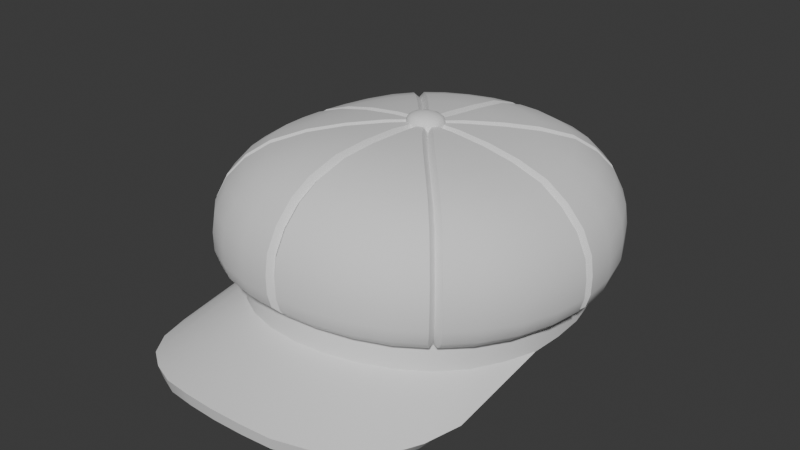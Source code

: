 # Source: NewspaperBoyCap.blend  (saved by Blender 4.3.34; exported with 4.5.12 LTS)
import bpy
from mathutils import Matrix  # noqa: F401  (used for matrix-valued properties, if any)

bpy.ops.wm.read_factory_settings(use_empty=True)
scene = bpy.context.scene
scene.name = 'Scene'

# ---- world
world_world = bpy.data.worlds.new('World'); scene.world = world_world
world_world.use_nodes = True; world_world.node_tree.nodes.clear()
_N = world_world.node_tree.nodes; _L = world_world.node_tree.links
n0 = _N.new('ShaderNodeOutputWorld'); n0.name = 'World Output'; n0.location = (300, 300)
n1 = _N.new('ShaderNodeBackground'); n1.name = 'Background'; n1.location = (10, 300)
n1.inputs[0].default_value = (0.05088, 0.05088, 0.05088, 1.0)
_L.new(n1.outputs[0], n0.inputs[0])
n0.is_active_output = True
world_world.color = (0.05088, 0.05088, 0.05088)
world_world.use_sun_shadow = False
world_world.sun_shadow_jitter_overblur = 0.0

# ---- meshes
me_newspaperboycap = bpy.data.meshes.new('NewspaperBoyCap')
me_newspaperboycap.from_pydata([(0.0784, 0.0, 0.01418), (0.05692, 0.06692, 0.013), (0.07705, 0.01868, 0.01334), (0.07301, 0.03657, 0.01303), (0.0663, 0.05291, 0.013), (0.04501, 0.07794, 0.013), (0.03111, 0.08583, 0.013), (0.01589, 0.09058, 0.013), (-4.768e-07, 0.09216, 0.013), (0.08558, -0.01975, 0.01529), (0.08595, 2.348e-05, 0.01418), (0.07299, -0.05641, 0.01873), (0.06271, -0.07176, 0.02094), (0.04952, -0.08399, 0.02309), (0.08451, 0.01979, 0.01334), (0.08021, 0.03885, 0.01303), (0.07296, 0.05646, 0.013), (0.06266, 0.07182, 0.013), (0.04946, 0.08403, 0.013), (0.03411, 0.09275, 0.013), (0.01739, 0.09797, 0.013), (-4.768e-07, 0.09971, 0.013), (0.08557, -0.01981, 0.03029), (0.0802, -0.03889, 0.0319), (0.07293, -0.05651, 0.03373), (0.03408, -0.09277, 0.03968), (0.04941, -0.08407, 0.03809), (0.01737, -0.09798, 0.04051), (0.08452, 0.01977, 0.02834), (0.08021, 0.03884, 0.02803), (0.07296, 0.05646, 0.028), (0.04946, 0.08403, 0.028), (0.03411, 0.09275, 0.028), (0.01739, 0.09797, 0.028), (0.003096, 0.02208, 0.1057), (0.00745, 0.04332, 0.103), (0.01106, 0.06299, 0.0998), (0.01491, 0.08097, 0.09336), (0.01736, 0.09295, 0.08607), (0.01901, 0.1027, 0.07557), (0.02002, 0.1091, 0.06331), (0.02028, 0.1108, 0.05234), (0.00745, 0.0208, 0.1058), (0.01462, 0.0408, 0.1031), (0.0217, 0.05945, 0.0998), (0.02896, 0.07674, 0.09336), (0.03368, 0.08819, 0.08607), (0.03715, 0.09758, 0.07557), (0.03933, 0.1037, 0.06331), (0.03989, 0.1054, 0.05234), (0.009676, 0.0195, 0.1059), (0.02122, 0.03672, 0.1031), (0.03135, 0.05356, 0.0998), (0.04144, 0.06957, 0.09374), (0.04822, 0.08032, 0.08606), (0.0533, 0.089, 0.07556), (0.05648, 0.09466, 0.0633), (0.0573, 0.09615, 0.05234), (0.01674, 0.01152, 0.1064), (0.03176, 0.02454, 0.1036), (0.0465, 0.0358, 0.09988), (0.06118, 0.04672, 0.09445), (0.07128, 0.05427, 0.08602), (0.07867, 0.0601, 0.07551), (0.08323, 0.0637, 0.06326), (0.08441, 0.06465, 0.05233), (0.01799, 0.008616, 0.1067), (0.03528, 0.0169, 0.104), (0.05134, 0.02459, 0.1002), (0.06745, 0.03219, 0.09448), (0.07883, 0.03748, 0.086), (0.08715, 0.04149, 0.0755), (0.0922, 0.04398, 0.06325), (0.09351, 0.04464, 0.05233), (0.0188, 0.00577, 0.1069), (0.03746, 0.008616, 0.1046), (0.05443, 0.01251, 0.1007), (0.07096, 0.01632, 0.09483), (0.08297, 0.01906, 0.08611), (0.09211, 0.02115, 0.0755), (0.09751, 0.0224, 0.06324), (0.09891, 0.02273, 0.05232), (0.002905, -0.02208, 0.11), (0.00745, -0.04332, 0.1107), (0.01106, -0.06299, 0.1097), (0.01493, -0.08092, 0.1049), (0.01741, -0.09288, 0.09821), (0.01904, -0.1027, 0.08837), (0.02004, -0.1091, 0.07664), (0.02028, -0.1108, 0.06592), (0.00745, -0.0208, 0.1099), (0.01462, -0.0408, 0.1103), (0.0217, -0.05945, 0.109), (0.029, -0.07668, 0.104), (0.03374, -0.0881, 0.09736), (0.03719, -0.09753, 0.08761), (0.03935, -0.1037, 0.0759), (0.0399, -0.1054, 0.06519), (0.00979, -0.01953, 0.1097), (0.02122, -0.03672, 0.1097), (0.03135, -0.05356, 0.108), (0.04148, -0.0695, 0.1029), (0.04828, -0.08019, 0.09618), (0.05336, -0.08892, 0.0865), (0.05652, -0.09463, 0.07481), (0.05731, -0.09614, 0.06395), (0.01681, -0.01136, 0.1087), (0.03176, -0.02454, 0.108), (0.0465, -0.0358, 0.1053), (0.06121, -0.04664, 0.1005), (0.07132, -0.05411, 0.09272), (0.07872, -0.05999, 0.08271), (0.08326, -0.06365, 0.0704), (0.08441, -0.06464, 0.05964), (0.01799, -0.008616, 0.1083), (0.03528, -0.0169, 0.107), (0.05134, -0.02459, 0.1039), (0.06747, -0.03211, 0.09863), (0.07886, -0.03732, 0.09056), (0.08719, -0.04137, 0.08052), (0.09222, -0.04393, 0.06839), (0.09351, -0.04463, 0.05734), (0.01878, -0.0056, 0.108), (0.03746, -0.008616, 0.1061), (0.05443, -0.01251, 0.1026), (0.07097, -0.01623, 0.09693), (0.08298, -0.01889, 0.08844), (0.09212, -0.02102, 0.07807), (0.09752, -0.02234, 0.06589), (0.09891, -0.02272, 0.05488), (0.02024, 0.1107, 0.04185), (0.01973, 0.1083, 0.03421), (0.0185, 0.1028, 0.02908), (0.03983, 0.1052, 0.04185), (0.03885, 0.1031, 0.03421), (0.03648, 0.09788, 0.02908), (0.05719, 0.09605, 0.04185), (0.05588, 0.09404, 0.03421), (0.05278, 0.08922, 0.02908), (0.08423, 0.0646, 0.04186), (0.08233, 0.06327, 0.03422), (0.07782, 0.06002, 0.02908), (0.09332, 0.04461, 0.04187), (0.09121, 0.04371, 0.03422), (0.0862, 0.04151, 0.0291), (0.09872, 0.02271, 0.04188), (0.09649, 0.02226, 0.03427), (0.09118, 0.02117, 0.02926), (0.02024, -0.1107, 0.05589), (0.0185, -0.1029, 0.04222), (0.01973, -0.1084, 0.04801), (0.03982, -0.1052, 0.05502), (0.03647, -0.09792, 0.0414), (0.03884, -0.1031, 0.04715), (0.05718, -0.09606, 0.05368), (0.05278, -0.08928, 0.03996), (0.05587, -0.09408, 0.04578), (0.08423, -0.06461, 0.04867), (0.07782, -0.06007, 0.0353), (0.08232, -0.0633, 0.04086), (0.09332, -0.04463, 0.04637), (0.0862, -0.04154, 0.03327), (0.09121, -0.04374, 0.03864), (0.09872, -0.02273, 0.04427), (0.09119, -0.02119, 0.03142), (0.09649, -0.02229, 0.0366), (0.0858, 0.0001294, 0.02919), (0.06252, -0.07153, 0.03587), (-4.768e-07, -0.09975, 0.04076), (0.06254, 0.07169, 0.02802), (-4.768e-07, 0.09974, 0.02798), (0.002903, 0.06383, 0.0998), (-4.768e-07, 0.06323, 0.097), (0.002902, 0.09423, 0.08607), (-4.768e-07, 0.09253, 0.08381), (0.002899, 0.1108, 0.06331), (-4.768e-07, 0.1081, 0.0624), (0.002898, 0.1125, 0.05234), (-4.768e-07, 0.1097, 0.05214), (0.01198, 0.01758, 0.106), (0.01548, 0.01353, 0.1063), (0.01366, 0.01533, 0.1033), (0.02872, 0.02881, 0.1034), (0.0249, 0.03323, 0.1033), (0.0266, 0.03075, 0.1005), (0.04147, 0.04314, 0.09982), (0.03767, 0.04759, 0.0998), (0.03917, 0.04499, 0.09699), (0.054, 0.05693, 0.0943), (0.05018, 0.06135, 0.09416), (0.05127, 0.0584, 0.09162), (0.0625, 0.06651, 0.08603), (0.05863, 0.07086, 0.08604), (0.05926, 0.06753, 0.08383), (0.06885, 0.07398, 0.07553), (0.065, 0.07834, 0.07554), (0.06523, 0.07468, 0.0739), (0.0728, 0.07863, 0.06328), (0.06899, 0.08303, 0.06328), (0.0689, 0.0791, 0.06243), (0.07382, 0.07985, 0.05233), (0.07001, 0.08425, 0.05233), (0.06982, 0.08024, 0.05215), (0.01922, 0.002796, 0.1072), (0.01922, -0.002701, 0.1077), (0.0191, -0.0002756, 0.1046), (0.03795, -0.002898, 0.1055), (0.03795, 0.002892, 0.105), (0.03758, -0.0002508, 0.1024), (0.05527, -0.002901, 0.1018), (0.05527, 0.002895, 0.1014), (0.05458, -0.0002132, 0.0988), (0.07204, -0.002856, 0.09585), (0.07203, 0.002945, 0.09547), (0.07079, -0.0001259, 0.09309), (0.08418, -0.002812, 0.08711), (0.08417, 0.002989, 0.08676), (0.08233, -4.527e-05, 0.08476), (0.09368, -0.002834, 0.07651), (0.09368, 0.002965, 0.07615), (0.09136, -2.959e-05, 0.07473), (0.09927, -0.002866, 0.0642), (0.09927, 0.002931, 0.06386), (0.09659, -1.404e-05, 0.0632), (0.1007, -0.00289, 0.05322), (0.1007, 0.002906, 0.05289), (0.09792, -1.758e-06, 0.05286), (-4.768e-07, 0.02199, 0.1028), (0.002904, 0.04383, 0.103), (-4.768e-07, 0.04356, 0.1001), (0.002903, 0.08203, 0.09336), (-4.768e-07, 0.0809, 0.09074), (0.0029, 0.1043, 0.07557), (-4.768e-07, 0.102, 0.07388), (0.002902, -0.06383, 0.1099), (-4.768e-07, -0.06351, 0.107), (0.0029, -0.09417, 0.09856), (-4.768e-07, -0.09256, 0.09627), (0.002898, -0.1108, 0.07698), (-4.768e-07, -0.1081, 0.07606), (0.002898, -0.1125, 0.06623), (-4.768e-07, -0.1097, 0.06604), (0.0156, -0.01337, 0.1089), (0.0118, -0.01776, 0.1095), (0.01361, -0.01586, 0.1063), (0.02491, -0.03322, 0.1092), (0.02871, -0.02883, 0.1085), (0.02651, -0.03119, 0.106), (0.03768, -0.04758, 0.107), (0.04145, -0.04317, 0.1064), (0.03903, -0.04531, 0.1039), (0.05021, -0.06127, 0.102), (0.05402, -0.05687, 0.1015), (0.05119, -0.05861, 0.09913), (0.05869, -0.07071, 0.09486), (0.06254, -0.06637, 0.09429), (0.05924, -0.06761, 0.09231), (0.06506, -0.07824, 0.0851), (0.0689, -0.07389, 0.08453), (0.0652, -0.07473, 0.08314), (0.06903, -0.08297, 0.07324), (0.07283, -0.0786, 0.07262), (0.06888, -0.07913, 0.07208), (0.07003, -0.08423, 0.06224), (0.07382, -0.07984, 0.06164), (0.06982, -0.08025, 0.06176), (-4.768e-07, -0.0225, 0.1072), (0.002903, -0.04383, 0.1108), (-4.768e-07, -0.04395, 0.108), (0.002901, -0.08199, 0.1052), (-4.768e-07, -0.08103, 0.1025), (0.002899, -0.1042, 0.08871), (-4.768e-07, -0.102, 0.08699), (0.002898, 0.1123, 0.04185), (-4.768e-07, 0.1096, 0.0423), (0.001933, 0.1044, 0.02908), (-4.768e-07, 0.1031, 0.03164), (0.002899, 0.11, 0.03421), (-4.768e-07, 0.1076, 0.03575), (0.06986, 0.08417, 0.04186), (0.07367, 0.07977, 0.04186), (0.0697, 0.08019, 0.04231), (0.06825, 0.08244, 0.03421), (0.07205, 0.07803, 0.03421), (0.06839, 0.07872, 0.03575), (0.06762, 0.07456, 0.02908), (0.06509, 0.0775, 0.02908), (0.06546, 0.07527, 0.03166), (0.1005, 0.002892, 0.0427), (0.1005, -0.002904, 0.043), (0.09777, 1.699e-05, 0.04328), (0.09824, 0.002886, 0.03508), (0.09824, -0.002911, 0.03538), (0.09589, 6.458e-05, 0.03673), (0.09284, -0.001937, 0.03027), (0.09284, 0.001928, 0.03007), (0.09169, 0.0001261, 0.03276), (0.002898, -0.1123, 0.0562), (-4.768e-07, -0.1096, 0.05666), (0.002899, -0.11, 0.04831), (-4.768e-07, -0.1076, 0.04978), (0.001933, -0.1044, 0.04249), (-4.768e-07, -0.1029, 0.04493), (0.07365, -0.07979, 0.05104), (0.06986, -0.08418, 0.05174), (0.06972, -0.08016, 0.05183), (0.06509, -0.07756, 0.03797), (0.06762, -0.07462, 0.0375), (0.06551, -0.07499, 0.0402), (0.06824, -0.08247, 0.04386), (0.07204, -0.07808, 0.04315), (0.06846, -0.0786, 0.04497), (0.00535, 0.02162, 0.1057), (0.005047, -0.02162, 0.11), (0.08022, -0.03881, 0.0169), (0.03415, -0.09274, 0.02468), (0.01741, -0.09797, 0.02551), (-4.768e-07, -0.09971, 0.02581), (0.08111, -0.1008, 0.005973), (0.07442, -0.1193, 0.00765), (0.06324, -0.1337, 0.01001), (0.03415, -0.1497, 0.01464), (0.04952, -0.1431, 0.01268), (0.01741, -0.1522, 0.01596), (-4.768e-07, -0.1531, 0.01639), (0.085, -0.07878, 0.00488), (0.0748, -0.03723, 0.01228), (0.0693, -0.0528, 0.01286), (0.06007, -0.06748, 0.01455), (0.03302, -0.08779, 0.01787), (0.04765, -0.07996, 0.01645), (0.0169, -0.09169, 0.01864), (-4.768e-07, -0.0931, 0.01891), (0.07141, -0.1182, 0.001416), (0.07706, -0.09984, 0.0003352), (0.06095, -0.1326, 0.003496), (0.03316, -0.1485, 0.007817), (0.04789, -0.1419, 0.00597), (0.01694, -0.151, 0.009078), (-4.768e-07, -0.1519, 0.009497), (0.07959, -0.07804, 0.0004932), (0.07869, -0.0191, 0.01083), (-4.768e-07, -0.0871, 0.05875), (0.0776, -0.01915, 0.01323), (0.002164, -0.009677, 0.1087), (0.008214, -0.005671, 0.1084), (0.009881, 0.002439, 0.1076), (-4.768e-07, 0.00959, 0.1042), (0.006924, -0.007248, 0.1058), (0.009878, -0.0002132, 0.1049), (0.007078, 0.007012, 0.1043), (-4.768e-07, -0.01002, 0.1059), (0.03088, -0.08214, 0.05875), (0.05618, -0.06314, 0.05875), (0.06996, -0.03484, 0.05875), (-4.768e-07, 0.08616, 0.05875), (0.0291, 0.08024, 0.05875), (0.06828, 0.03418, 0.05875), (0.05324, 0.06256, 0.05875), (0.07332, -2.888e-05, 0.05875), (-4.768e-07, -0.06588, 0.08458), (0.02332, -0.06213, 0.08458), (0.04242, -0.04778, 0.08458), (0.05283, -0.02642, 0.08458), (-4.768e-07, 0.06496, 0.08458), (0.02197, 0.06048, 0.08458), (0.05156, 0.0257, 0.08458), (0.0402, 0.04713, 0.08458), (0.05536, -0.0001311, 0.08458), (-4.768e-07, -0.0004461, 0.09696), (-0.0784, 0.0, 0.01418), (-0.05692, 0.06692, 0.013), (-0.07705, 0.01868, 0.01334), (-0.07301, 0.03657, 0.01303), (-0.0663, 0.05291, 0.013), (-0.04501, 0.07794, 0.013), (-0.03111, 0.08583, 0.013), (-0.01589, 0.09058, 0.013), (-0.08558, -0.01975, 0.01529), (-0.08595, 2.348e-05, 0.01418), (-0.07299, -0.05641, 0.01873), (-0.06271, -0.07176, 0.02094), (-0.04952, -0.08399, 0.02309), (-0.08451, 0.01979, 0.01334), (-0.08021, 0.03885, 0.01303), (-0.07296, 0.05646, 0.013), (-0.06266, 0.07182, 0.013), (-0.04947, 0.08403, 0.013), (-0.03411, 0.09275, 0.013), (-0.01739, 0.09797, 0.013), (-0.08557, -0.01981, 0.03029), (-0.0802, -0.03889, 0.0319), (-0.07293, -0.05651, 0.03373), (-0.03408, -0.09277, 0.03968), (-0.04941, -0.08407, 0.03809), (-0.01737, -0.09798, 0.04051), (-0.08452, 0.01977, 0.02834), (-0.08021, 0.03884, 0.02803), (-0.07296, 0.05646, 0.028), (-0.04947, 0.08403, 0.028), (-0.03411, 0.09275, 0.028), (-0.01739, 0.09797, 0.028), (-0.003097, 0.02208, 0.1057), (-0.007451, 0.04332, 0.103), (-0.01106, 0.06299, 0.0998), (-0.01491, 0.08097, 0.09336), (-0.01736, 0.09295, 0.08607), (-0.01901, 0.1027, 0.07557), (-0.02002, 0.1091, 0.06331), (-0.02028, 0.1108, 0.05234), (-0.007451, 0.0208, 0.1058), (-0.01462, 0.0408, 0.1031), (-0.0217, 0.05945, 0.0998), (-0.02896, 0.07674, 0.09336), (-0.03368, 0.08819, 0.08607), (-0.03715, 0.09758, 0.07557), (-0.03933, 0.1037, 0.06331), (-0.03989, 0.1054, 0.05234), (-0.009677, 0.0195, 0.1059), (-0.02122, 0.03672, 0.1031), (-0.03135, 0.05356, 0.0998), (-0.04145, 0.06957, 0.09374), (-0.04822, 0.08032, 0.08606), (-0.05331, 0.089, 0.07556), (-0.05649, 0.09466, 0.0633), (-0.0573, 0.09615, 0.05234), (-0.01674, 0.01152, 0.1064), (-0.03176, 0.02454, 0.1036), (-0.0465, 0.0358, 0.09988), (-0.06118, 0.04672, 0.09445), (-0.07128, 0.05427, 0.08602), (-0.07867, 0.0601, 0.07551), (-0.08323, 0.0637, 0.06326), (-0.08441, 0.06465, 0.05233), (-0.01799, 0.008616, 0.1067), (-0.03529, 0.0169, 0.104), (-0.05134, 0.02459, 0.1002), (-0.06745, 0.03219, 0.09448), (-0.07883, 0.03748, 0.086), (-0.08716, 0.04149, 0.0755), (-0.0922, 0.04398, 0.06325), (-0.09351, 0.04464, 0.05233), (-0.0188, 0.00577, 0.1069), (-0.03746, 0.008616, 0.1046), (-0.05443, 0.01251, 0.1007), (-0.07096, 0.01632, 0.09483), (-0.08297, 0.01906, 0.08611), (-0.09211, 0.02115, 0.0755), (-0.09751, 0.0224, 0.06324), (-0.09891, 0.02273, 0.05232), (-0.002906, -0.02208, 0.11), (-0.007451, -0.04332, 0.1107), (-0.01106, -0.06299, 0.1097), (-0.01493, -0.08092, 0.1049), (-0.01741, -0.09288, 0.09821), (-0.01904, -0.1027, 0.08837), (-0.02004, -0.1091, 0.07664), (-0.02028, -0.1108, 0.06592), (-0.007451, -0.0208, 0.1099), (-0.01462, -0.0408, 0.1103), (-0.0217, -0.05945, 0.109), (-0.029, -0.07668, 0.104), (-0.03374, -0.0881, 0.09736), (-0.03719, -0.09753, 0.08761), (-0.03935, -0.1037, 0.0759), (-0.0399, -0.1054, 0.06519), (-0.009791, -0.01953, 0.1097), (-0.02122, -0.03672, 0.1097), (-0.03135, -0.05356, 0.108), (-0.04148, -0.0695, 0.1029), (-0.04828, -0.08019, 0.09618), (-0.05336, -0.08892, 0.0865), (-0.05652, -0.09463, 0.07481), (-0.05731, -0.09614, 0.06395), (-0.01681, -0.01136, 0.1087), (-0.03176, -0.02454, 0.108), (-0.0465, -0.0358, 0.1053), (-0.06121, -0.04664, 0.1005), (-0.07133, -0.05411, 0.09272), (-0.07872, -0.05999, 0.08271), (-0.08326, -0.06365, 0.0704), (-0.08441, -0.06464, 0.05964), (-0.01799, -0.008616, 0.1083), (-0.03529, -0.0169, 0.107), (-0.05134, -0.02459, 0.1039), (-0.06747, -0.03211, 0.09863), (-0.07886, -0.03732, 0.09056), (-0.08719, -0.04137, 0.08052), (-0.09222, -0.04393, 0.06839), (-0.09351, -0.04463, 0.05734), (-0.01878, -0.0056, 0.108), (-0.03746, -0.008616, 0.1061), (-0.05443, -0.01251, 0.1026), (-0.07097, -0.01623, 0.09693), (-0.08298, -0.01889, 0.08844), (-0.09212, -0.02102, 0.07807), (-0.09752, -0.02234, 0.06589), (-0.09891, -0.02272, 0.05488), (-0.02024, 0.1107, 0.04185), (-0.01974, 0.1083, 0.03421), (-0.0185, 0.1028, 0.02908), (-0.03983, 0.1052, 0.04185), (-0.03885, 0.1031, 0.03421), (-0.03648, 0.09788, 0.02908), (-0.05719, 0.09605, 0.04185), (-0.05588, 0.09404, 0.03421), (-0.05278, 0.08922, 0.02908), (-0.08423, 0.0646, 0.04186), (-0.08233, 0.06327, 0.03422), (-0.07782, 0.06002, 0.02908), (-0.09332, 0.04461, 0.04187), (-0.09121, 0.04371, 0.03422), (-0.0862, 0.04151, 0.0291), (-0.09872, 0.02271, 0.04188), (-0.09649, 0.02226, 0.03427), (-0.09119, 0.02117, 0.02926), (-0.02024, -0.1107, 0.05589), (-0.0185, -0.1029, 0.04222), (-0.01973, -0.1084, 0.04801), (-0.03982, -0.1052, 0.05502), (-0.03647, -0.09792, 0.0414), (-0.03884, -0.1031, 0.04715), (-0.05718, -0.09606, 0.05368), (-0.05278, -0.08928, 0.03996), (-0.05587, -0.09408, 0.04578), (-0.08423, -0.06461, 0.04867), (-0.07782, -0.06007, 0.0353), (-0.08232, -0.0633, 0.04086), (-0.09332, -0.04463, 0.04637), (-0.0862, -0.04154, 0.03327), (-0.09121, -0.04374, 0.03864), (-0.09872, -0.02273, 0.04427), (-0.09119, -0.02119, 0.03142), (-0.09649, -0.02229, 0.0366), (-0.0858, 0.0001294, 0.02919), (-0.06252, -0.07153, 0.03587), (-0.06255, 0.07169, 0.02802), (-0.002904, 0.06383, 0.0998), (-0.002903, 0.09423, 0.08607), (-0.0029, 0.1108, 0.06331), (-0.002899, 0.1125, 0.05234), (-0.01198, 0.01758, 0.106), (-0.01548, 0.01353, 0.1063), (-0.01366, 0.01533, 0.1033), (-0.02873, 0.02881, 0.1034), (-0.0249, 0.03323, 0.1033), (-0.0266, 0.03075, 0.1005), (-0.04147, 0.04314, 0.09982), (-0.03767, 0.04759, 0.0998), (-0.03917, 0.04499, 0.09699), (-0.054, 0.05693, 0.0943), (-0.05018, 0.06135, 0.09416), (-0.05128, 0.0584, 0.09162), (-0.0625, 0.06651, 0.08603), (-0.05863, 0.07086, 0.08604), (-0.05926, 0.06753, 0.08383), (-0.06885, 0.07398, 0.07553), (-0.065, 0.07834, 0.07554), (-0.06523, 0.07468, 0.0739), (-0.0728, 0.07863, 0.06328), (-0.06899, 0.08303, 0.06328), (-0.0689, 0.0791, 0.06243), (-0.07382, 0.07985, 0.05233), (-0.07001, 0.08425, 0.05233), (-0.06983, 0.08024, 0.05215), (-0.01922, 0.002796, 0.1072), (-0.01922, -0.002701, 0.1077), (-0.01911, -0.0002756, 0.1046), (-0.03795, -0.002898, 0.1055), (-0.03795, 0.002892, 0.105), (-0.03758, -0.0002508, 0.1024), (-0.05527, -0.002901, 0.1018), (-0.05527, 0.002895, 0.1014), (-0.05459, -0.0002132, 0.0988), (-0.07204, -0.002856, 0.09585), (-0.07203, 0.002945, 0.09547), (-0.07079, -0.0001259, 0.09309), (-0.08418, -0.002812, 0.08711), (-0.08418, 0.002989, 0.08676), (-0.08233, -4.527e-05, 0.08476), (-0.09368, -0.002834, 0.07651), (-0.09368, 0.002965, 0.07615), (-0.09136, -2.959e-05, 0.07473), (-0.09927, -0.002866, 0.0642), (-0.09927, 0.002931, 0.06386), (-0.0966, -1.404e-05, 0.0632), (-0.1007, -0.00289, 0.05322), (-0.1007, 0.002906, 0.05289), (-0.09793, -1.758e-06, 0.05286), (-0.002905, 0.04383, 0.103), (-0.002904, 0.08203, 0.09336), (-0.002901, 0.1043, 0.07557), (-0.002903, -0.06383, 0.1099), (-0.002901, -0.09417, 0.09856), (-0.002899, -0.1108, 0.07698), (-0.002899, -0.1125, 0.06623), (-0.0156, -0.01337, 0.1089), (-0.0118, -0.01776, 0.1095), (-0.01361, -0.01586, 0.1063), (-0.02491, -0.03322, 0.1092), (-0.02871, -0.02883, 0.1085), (-0.02652, -0.03119, 0.106), (-0.03768, -0.04758, 0.107), (-0.04145, -0.04317, 0.1064), (-0.03903, -0.04531, 0.1039), (-0.05021, -0.06127, 0.102), (-0.05402, -0.05687, 0.1015), (-0.05119, -0.05861, 0.09913), (-0.05869, -0.07071, 0.09486), (-0.06254, -0.06637, 0.09429), (-0.05924, -0.06761, 0.09231), (-0.06507, -0.07824, 0.0851), (-0.0689, -0.07389, 0.08453), (-0.0652, -0.07473, 0.08314), (-0.06903, -0.08297, 0.07324), (-0.07283, -0.0786, 0.07262), (-0.06888, -0.07913, 0.07208), (-0.07003, -0.08423, 0.06224), (-0.07382, -0.07984, 0.06164), (-0.06982, -0.08025, 0.06176), (-0.002904, -0.04383, 0.1108), (-0.002902, -0.08199, 0.1052), (-0.0029, -0.1042, 0.08871), (-0.002899, 0.1123, 0.04185), (-0.001934, 0.1044, 0.02908), (-0.0029, 0.11, 0.03421), (-0.06986, 0.08417, 0.04186), (-0.07367, 0.07977, 0.04186), (-0.0697, 0.08019, 0.04231), (-0.06825, 0.08244, 0.03421), (-0.07205, 0.07803, 0.03421), (-0.06839, 0.07872, 0.03575), (-0.06762, 0.07456, 0.02908), (-0.06509, 0.0775, 0.02908), (-0.06546, 0.07527, 0.03166), (-0.1005, 0.002892, 0.0427), (-0.1005, -0.002904, 0.043), (-0.09777, 1.699e-05, 0.04328), (-0.09825, 0.002886, 0.03508), (-0.09825, -0.002911, 0.03538), (-0.09589, 6.458e-05, 0.03673), (-0.09284, -0.001937, 0.03027), (-0.09284, 0.001928, 0.03007), (-0.09169, 0.0001261, 0.03276), (-0.002899, -0.1123, 0.0562), (-0.0029, -0.11, 0.04831), (-0.001934, -0.1044, 0.04249), (-0.07365, -0.07979, 0.05104), (-0.06986, -0.08418, 0.05174), (-0.06972, -0.08016, 0.05183), (-0.0651, -0.07756, 0.03797), (-0.06762, -0.07462, 0.0375), (-0.06551, -0.07499, 0.0402), (-0.06824, -0.08247, 0.04386), (-0.07204, -0.07808, 0.04315), (-0.06846, -0.0786, 0.04497), (-0.005351, 0.02162, 0.1057), (-0.005048, -0.02162, 0.11), (-0.08022, -0.03881, 0.0169), (-0.03415, -0.09274, 0.02468), (-0.01741, -0.09797, 0.02551), (-0.08111, -0.1008, 0.005973), (-0.07442, -0.1193, 0.00765), (-0.06324, -0.1337, 0.01001), (-0.03415, -0.1497, 0.01464), (-0.04952, -0.1431, 0.01268), (-0.01741, -0.1522, 0.01596), (-0.085, -0.07878, 0.00488), (-0.0748, -0.03723, 0.01228), (-0.06931, -0.0528, 0.01286), (-0.06007, -0.06748, 0.01455), (-0.03302, -0.08779, 0.01787), (-0.04765, -0.07996, 0.01645), (-0.0169, -0.09169, 0.01864), (-0.07141, -0.1182, 0.001416), (-0.07706, -0.09984, 0.0003352), (-0.06095, -0.1326, 0.003496), (-0.03316, -0.1485, 0.007817), (-0.04789, -0.1419, 0.00597), (-0.01694, -0.151, 0.009078), (-0.07959, -0.07804, 0.0004932), (-0.07869, -0.0191, 0.01083), (-0.0776, -0.01915, 0.01323), (-0.008215, -0.005671, 0.1084), (-0.009868, -0.00233, 0.1081), (-0.005758, 0.008757, 0.107), (-0.006925, -0.007248, 0.1058), (-0.009879, -0.0002132, 0.1049), (-0.007079, 0.007012, 0.1043), (-0.03089, -0.08214, 0.05875), (-0.05618, -0.06314, 0.05875), (-0.06996, -0.03484, 0.05875), (-0.0291, 0.08024, 0.05875), (-0.06828, 0.03418, 0.05875), (-0.05324, 0.06256, 0.05875), (-0.07332, -2.888e-05, 0.05875), (-0.02332, -0.06213, 0.08458), (-0.04242, -0.04778, 0.08458), (-0.05283, -0.02642, 0.08458), (-0.02197, 0.06048, 0.08458), (-0.05156, 0.0257, 0.08458), (-0.0402, 0.04713, 0.08458), (-0.05537, -0.0001311, 0.08458), (0.00239, 0.009784, 0.107), (0.005543, -0.008468, 0.1087), (0.009867, -0.00233, 0.1081), (0.008431, 0.005621, 0.1073), (0.005757, 0.008757, 0.107), (-0.00239, 0.009784, 0.107), (-0.002165, -0.009677, 0.1087), (-0.005544, -0.008468, 0.1087), (-0.009881, 0.002439, 0.1076), (-0.008432, 0.005621, 0.1073), (-0.006999, -0.004297, 0.1114), (-0.004676, 0.007332, 0.1104), (0.004676, -0.00661, 0.1116), (0.006998, 0.005019, 0.1106), (-0.008049, -0.005108, 0.1102), (-0.007405, -0.00173, 0.1117), (-0.007149, 0.001839, 0.1116), (-0.006022, 0.005195, 0.1111), (-0.005378, 0.008267, 0.109), (-0.002141, 0.007778, 0.1108), (0.001422, 0.007544, 0.1111), (0.004811, 0.006401, 0.1109), (0.008048, 0.005607, 0.1093), (0.007404, 0.002535, 0.1113), (0.007149, -0.0009938, 0.1118), (0.006021, -0.00439, 0.1119), (0.005377, -0.007768, 0.1104), (0.00214, -0.006974, 0.1121), (-0.001422, -0.006699, 0.1123), (-0.004812, -0.005596, 0.112), (-0.009362, -0.001754, 0.1101), (-0.009301, 0.002115, 0.1098), (-0.007875, 0.005693, 0.1094), (-0.002024, 0.009587, 0.1091), (0.00185, 0.009538, 0.1092), (0.005451, 0.008106, 0.1092), (0.009361, 0.002277, 0.1097), (0.0093, -0.001571, 0.1102), (0.007874, -0.005169, 0.1104), (0.002023, -0.009064, 0.1107), (-0.00185, -0.008993, 0.1108), (-0.005452, -0.007583, 0.1106), (0.004481, 0.003475, 0.1122), (0.0007879, 0.004472, 0.1125), (-0.002995, 0.004956, 0.1121), (0.003963, -0.0002609, 0.1129), (-4.768e-07, 0.0005625, 0.1133), (-0.003964, 0.00131, 0.1128), (0.002994, -0.003972, 0.1129), (-0.0007888, -0.003424, 0.1132), (-0.004482, -0.002491, 0.1128)], [], [(3, 15, 14, 2), (4, 16, 15, 3), (1, 17, 16, 4), (6, 19, 18, 5), (7, 20, 19, 6), (8, 21, 20, 7), (5, 18, 17, 1), (2, 14, 10, 0), (175, 232, 39, 40), (171, 228, 35, 36), (38, 37, 45, 46), (39, 38, 46, 47), (40, 39, 47, 48), (41, 40, 48, 49), (35, 312, 42, 43), (36, 35, 43, 44), (37, 36, 44, 45), (123, 206, 204, 122), (43, 42, 50, 51), (44, 43, 51, 52), (45, 44, 52, 53), (46, 45, 53, 54), (47, 46, 54, 55), (48, 47, 55, 56), (49, 48, 56, 57), (194, 191, 62, 63), (197, 194, 63, 64), (200, 197, 64, 65), (57, 201, 279, 136), (185, 182, 59, 60), (188, 185, 60, 61), (191, 188, 61, 62), (52, 51, 183, 186), (53, 52, 186, 189), (54, 53, 189, 192), (55, 54, 192, 195), (56, 55, 195, 198), (57, 56, 198, 201), (51, 50, 179, 183), (63, 62, 70, 71), (64, 63, 71, 72), (65, 64, 72, 73), (59, 58, 66, 67), (60, 59, 67, 68), (61, 60, 68, 69), (62, 61, 69, 70), (67, 66, 74, 75), (68, 67, 75, 76), (69, 68, 76, 77), (70, 69, 77, 78), (71, 70, 78, 79), (72, 71, 79, 80), (73, 72, 80, 81), (128, 221, 218, 127), (129, 224, 221, 128), (81, 225, 288, 145), (124, 209, 206, 123), (125, 212, 209, 124), (126, 215, 212, 125), (127, 218, 215, 126), (167, 24, 158, 307), (28, 29, 144, 147), (182, 180, 58, 59), (29, 30, 141, 144), (169, 31, 138, 286), (33, 170, 275, 132), (32, 135, 138, 31), (177, 41, 130, 273), (177, 175, 40, 41), (173, 230, 37, 38), (232, 173, 38, 39), (269, 85, 84, 234), (32, 33, 132, 135), (230, 171, 36, 37), (238, 88, 87, 271), (86, 94, 93, 85), (87, 95, 94, 86), (88, 96, 95, 87), (89, 97, 96, 88), (99, 98, 90, 91), (83, 91, 90, 313), (84, 92, 91, 83), (85, 93, 92, 84), (313, 82, 267, 83), (92, 100, 99, 91), (93, 101, 100, 92), (94, 102, 101, 93), (95, 103, 102, 94), (96, 104, 103, 95), (97, 105, 104, 96), (258, 111, 110, 255), (261, 112, 111, 258), (264, 113, 112, 261), (105, 154, 304, 263), (249, 108, 107, 246), (252, 109, 108, 249), (255, 110, 109, 252), (99, 245, 243, 98), (100, 248, 245, 99), (101, 251, 248, 100), (102, 254, 251, 101), (103, 257, 254, 102), (104, 260, 257, 103), (105, 263, 260, 104), (111, 119, 118, 110), (112, 120, 119, 111), (113, 121, 120, 112), (107, 115, 114, 106), (108, 116, 115, 107), (109, 117, 116, 108), (110, 118, 117, 109), (115, 123, 122, 114), (116, 124, 123, 115), (117, 125, 124, 116), (118, 126, 125, 117), (119, 127, 126, 118), (120, 128, 127, 119), (121, 129, 128, 120), (79, 78, 216, 219), (80, 79, 219, 222), (81, 80, 222, 225), (75, 74, 203, 207), (76, 75, 207, 210), (77, 76, 210, 213), (78, 77, 213, 216), (246, 107, 106, 242), (240, 297, 148, 89), (240, 89, 88, 238), (236, 86, 85, 269), (234, 84, 83, 267), (271, 87, 86, 236), (169, 285, 141, 30), (25, 152, 149, 27), (25, 26, 155, 152), (89, 148, 151, 97), (97, 151, 154, 105), (264, 303, 157, 113), (113, 157, 160, 121), (121, 160, 163, 129), (27, 149, 301, 168), (129, 163, 289, 224), (73, 81, 145, 142), (65, 73, 142, 139), (200, 65, 139, 280), (49, 57, 136, 133), (41, 49, 133, 130), (167, 306, 155, 26), (23, 161, 158, 24), (22, 164, 161, 23), (132, 275, 277, 131), (135, 132, 131, 134), (134, 131, 130, 133), (133, 136, 137, 134), (134, 137, 138, 135), (289, 163, 165, 292), (283, 140, 141, 285), (282, 137, 136, 279), (286, 138, 137, 282), (144, 141, 140, 143), (143, 140, 139, 142), (147, 144, 143, 146), (146, 143, 142, 145), (292, 165, 164, 294), (131, 277, 273, 130), (280, 139, 140, 283), (148, 297, 299, 150), (151, 148, 150, 153), (153, 150, 149, 152), (152, 155, 156, 153), (153, 156, 154, 151), (307, 158, 159, 310), (309, 156, 155, 306), (304, 154, 156, 309), (160, 157, 159, 162), (162, 159, 158, 161), (163, 160, 162, 165), (165, 162, 161, 164), (291, 146, 145, 288), (295, 147, 146, 291), (310, 159, 157, 303), (150, 299, 301, 149), (166, 28, 147, 295), (175, 177, 178, 176), (180, 182, 184, 181), (181, 184, 183, 179), (182, 185, 187, 184), (184, 187, 186, 183), (185, 188, 190, 187), (187, 190, 189, 186), (188, 191, 193, 190), (190, 193, 192, 189), (191, 194, 196, 193), (193, 196, 195, 192), (194, 197, 199, 196), (196, 199, 198, 195), (197, 200, 202, 199), (199, 202, 201, 198), (204, 206, 208, 205), (205, 208, 207, 203), (206, 209, 211, 208), (208, 211, 210, 207), (209, 212, 214, 211), (211, 214, 213, 210), (212, 215, 217, 214), (214, 217, 216, 213), (215, 218, 220, 217), (217, 220, 219, 216), (218, 221, 223, 220), (220, 223, 222, 219), (221, 224, 226, 223), (223, 226, 225, 222), (34, 228, 229, 227), (228, 171, 172, 229), (171, 230, 231, 172), (230, 173, 174, 231), (173, 232, 233, 174), (232, 175, 176, 233), (347, 703, 34, 227), (181, 179, 707, 350), (239, 241, 240, 238), (243, 245, 247, 244), (244, 247, 246, 242), (245, 248, 250, 247), (247, 250, 249, 246), (248, 251, 253, 250), (250, 253, 252, 249), (251, 254, 256, 253), (253, 256, 255, 252), (254, 257, 259, 256), (256, 259, 258, 255), (257, 260, 262, 259), (259, 262, 261, 258), (260, 263, 265, 262), (262, 265, 264, 261), (266, 268, 267, 82), (181, 350, 706, 180), (268, 235, 234, 267), (235, 270, 269, 234), (270, 237, 236, 269), (237, 272, 271, 236), (272, 239, 238, 271), (205, 203, 346, 349), (205, 349, 705, 204), (276, 278, 277, 275), (278, 274, 273, 277), (283, 285, 287, 284), (284, 287, 286, 282), (280, 283, 284, 281), (281, 284, 282, 279), (292, 294, 296, 293), (293, 296, 295, 291), (289, 292, 293, 290), (290, 293, 291, 288), (298, 300, 299, 297), (300, 302, 301, 299), (310, 303, 305, 311), (311, 305, 304, 309), (307, 310, 311, 308), (308, 311, 309, 306), (274, 178, 177, 273), (169, 286, 287), (169, 287, 285), (200, 280, 281, 202), (202, 281, 279, 201), (170, 276, 275), (224, 289, 290, 226), (226, 290, 288, 225), (241, 298, 297, 240), (168, 301, 302), (303, 264, 265, 305), (305, 265, 263, 304), (167, 307, 308), (167, 308, 306), (166, 295, 296), (166, 296, 294), (166, 294, 164, 22), (21, 170, 33, 20), (20, 33, 32, 19), (19, 32, 31, 18), (18, 31, 169, 17), (17, 169, 30, 16), (16, 30, 29, 15), (15, 29, 28, 14), (14, 28, 166, 10), (10, 166, 22, 9), (9, 22, 23, 314), (314, 23, 24, 11), (11, 24, 167, 12), (12, 167, 26, 13), (13, 26, 25, 315), (315, 25, 27, 316), (316, 27, 168, 317), (312, 35, 228, 34), (244, 242, 345, 348), (244, 348, 704, 243), (266, 82, 344, 351), (12, 13, 322, 320), (315, 316, 323, 321), (11, 12, 320, 319), (316, 317, 324, 323), (13, 315, 321, 322), (314, 11, 319, 318), (314, 318, 325, 9), (328, 335, 337, 330), (329, 336, 338, 331), (327, 333, 335, 328), (331, 338, 339, 332), (330, 337, 336, 329), (326, 334, 333, 327), (343, 0, 341), (319, 333, 334, 318), (318, 334, 340, 325), (320, 335, 333, 319), (321, 336, 337, 322), (323, 338, 336, 321), (324, 339, 338, 323), (322, 337, 335, 320), (9, 341, 10), (325, 340, 341, 9), (341, 0, 10), (326, 343, 341, 340, 334), (348, 345, 704), (705, 349, 346), (350, 707, 706), (90, 344, 82, 313), (90, 98, 243, 704), (312, 34, 703, 42), (42, 707, 179, 50), (66, 58, 180, 706), (66, 346, 203, 74), (114, 122, 204, 705), (114, 345, 242, 106), (705, 345, 114), (704, 344, 90), (706, 346, 66), (707, 42, 703), (355, 356, 365, 364), (358, 367, 365, 356), (358, 357, 366, 367), (359, 354, 363, 368), (357, 359, 368, 366), (353, 352, 361, 362), (352, 342, 360, 361), (354, 353, 362, 363), (367, 366, 369), (368, 363, 369), (366, 368, 369), (362, 361, 369), (361, 360, 369), (363, 362, 369), (365, 367, 369), (364, 365, 369), (329, 331, 352), (331, 332, 342), (342, 352, 331), (330, 329, 352), (352, 353, 330), (330, 353, 328), (327, 328, 353), (353, 354, 327), (327, 354, 326), (343, 326, 354), (354, 359, 343), (343, 359, 0), (2, 0, 359), (359, 357, 2), (2, 357, 3), (4, 3, 357), (357, 358, 4), (4, 358, 1), (5, 1, 358), (358, 356, 5), (5, 356, 6), (7, 6, 356), (356, 355, 7), (7, 355, 8), (373, 372, 383, 384), (374, 373, 384, 385), (371, 374, 385, 386), (376, 375, 387, 388), (377, 376, 388, 389), (8, 377, 389, 21), (375, 371, 386, 387), (372, 370, 379, 383), (539, 408, 407, 591), (537, 404, 403, 589), (406, 414, 413, 405), (407, 415, 414, 406), (408, 416, 415, 407), (409, 417, 416, 408), (403, 411, 410, 656), (404, 412, 411, 403), (405, 413, 412, 404), (491, 490, 566, 568), (411, 419, 418, 410), (412, 420, 419, 411), (413, 421, 420, 412), (414, 422, 421, 413), (415, 423, 422, 414), (416, 424, 423, 415), (417, 425, 424, 416), (556, 431, 430, 553), (559, 432, 431, 556), (562, 433, 432, 559), (425, 504, 626, 563), (547, 428, 427, 544), (550, 429, 428, 547), (553, 430, 429, 550), (420, 548, 545, 419), (421, 551, 548, 420), (422, 554, 551, 421), (423, 557, 554, 422), (424, 560, 557, 423), (425, 563, 560, 424), (419, 545, 541, 418), (431, 439, 438, 430), (432, 440, 439, 431), (433, 441, 440, 432), (427, 435, 434, 426), (428, 436, 435, 427), (429, 437, 436, 428), (430, 438, 437, 429), (435, 443, 442, 434), (436, 444, 443, 435), (437, 445, 444, 436), (438, 446, 445, 437), (439, 447, 446, 438), (440, 448, 447, 439), (441, 449, 448, 440), (496, 495, 580, 583), (497, 496, 583, 586), (449, 513, 635, 587), (492, 491, 568, 571), (493, 492, 571, 574), (494, 493, 574, 577), (495, 494, 577, 580), (535, 651, 526, 392), (396, 515, 512, 397), (544, 427, 426, 542), (397, 512, 509, 398), (536, 633, 506, 399), (401, 500, 624, 170), (400, 399, 506, 503), (540, 623, 498, 409), (540, 409, 408, 539), (538, 406, 405, 590), (591, 407, 406, 538), (621, 592, 452, 453), (400, 503, 500, 401), (590, 405, 404, 537), (594, 622, 455, 456), (454, 453, 461, 462), (455, 454, 462, 463), (456, 455, 463, 464), (457, 456, 464, 465), (467, 459, 458, 466), (451, 657, 458, 459), (452, 451, 459, 460), (453, 452, 460, 461), (657, 451, 620, 450), (460, 459, 467, 468), (461, 460, 468, 469), (462, 461, 469, 470), (463, 462, 470, 471), (464, 463, 471, 472), (465, 464, 472, 473), (612, 609, 478, 479), (615, 612, 479, 480), (618, 615, 480, 481), (473, 617, 648, 522), (603, 600, 475, 476), (606, 603, 476, 477), (609, 606, 477, 478), (467, 466, 597, 599), (468, 467, 599, 602), (469, 468, 602, 605), (470, 469, 605, 608), (471, 470, 608, 611), (472, 471, 611, 614), (473, 472, 614, 617), (479, 478, 486, 487), (480, 479, 487, 488), (481, 480, 488, 489), (475, 474, 482, 483), (476, 475, 483, 484), (477, 476, 484, 485), (478, 477, 485, 486), (483, 482, 490, 491), (484, 483, 491, 492), (485, 484, 492, 493), (486, 485, 493, 494), (487, 486, 494, 495), (488, 487, 495, 496), (489, 488, 496, 497), (447, 581, 578, 446), (448, 584, 581, 447), (449, 587, 584, 448), (443, 569, 565, 442), (444, 572, 569, 443), (445, 575, 572, 444), (446, 578, 575, 445), (600, 596, 474, 475), (595, 457, 516, 644), (595, 594, 456, 457), (593, 621, 453, 454), (592, 620, 451, 452), (622, 593, 454, 455), (536, 398, 509, 632), (393, 395, 517, 520), (393, 520, 523, 394), (457, 465, 519, 516), (465, 473, 522, 519), (618, 481, 525, 647), (481, 489, 528, 525), (489, 497, 531, 528), (395, 168, 646, 517), (497, 586, 636, 531), (441, 510, 513, 449), (433, 507, 510, 441), (562, 627, 507, 433), (417, 501, 504, 425), (409, 498, 501, 417), (535, 394, 523, 650), (391, 392, 526, 529), (390, 391, 529, 532), (500, 499, 625, 624), (503, 502, 499, 500), (502, 501, 498, 499), (501, 502, 505, 504), (502, 503, 506, 505), (636, 639, 533, 531), (630, 632, 509, 508), (629, 626, 504, 505), (633, 629, 505, 506), (512, 511, 508, 509), (511, 510, 507, 508), (515, 514, 511, 512), (514, 513, 510, 511), (639, 641, 532, 533), (499, 498, 623, 625), (627, 630, 508, 507), (516, 518, 645, 644), (519, 521, 518, 516), (521, 520, 517, 518), (520, 521, 524, 523), (521, 519, 522, 524), (651, 654, 527, 526), (653, 650, 523, 524), (648, 653, 524, 522), (528, 530, 527, 525), (530, 529, 526, 527), (531, 533, 530, 528), (533, 532, 529, 530), (638, 635, 513, 514), (642, 638, 514, 515), (654, 647, 525, 527), (518, 517, 646, 645), (534, 642, 515, 396), (539, 176, 178, 540), (542, 543, 546, 544), (543, 541, 545, 546), (544, 546, 549, 547), (546, 545, 548, 549), (547, 549, 552, 550), (549, 548, 551, 552), (550, 552, 555, 553), (552, 551, 554, 555), (553, 555, 558, 556), (555, 554, 557, 558), (556, 558, 561, 559), (558, 557, 560, 561), (559, 561, 564, 562), (561, 560, 563, 564), (566, 567, 570, 568), (567, 565, 569, 570), (568, 570, 573, 571), (570, 569, 572, 573), (571, 573, 576, 574), (573, 572, 575, 576), (574, 576, 579, 577), (576, 575, 578, 579), (577, 579, 582, 580), (579, 578, 581, 582), (580, 582, 585, 583), (582, 581, 584, 585), (583, 585, 588, 586), (585, 584, 587, 588), (402, 227, 229, 589), (589, 229, 172, 537), (537, 172, 231, 590), (590, 231, 174, 538), (538, 174, 233, 591), (591, 233, 176, 539), (347, 227, 402, 708), (543, 688, 685, 541), (239, 594, 595, 241), (597, 598, 601, 599), (598, 596, 600, 601), (599, 601, 604, 602), (601, 600, 603, 604), (602, 604, 607, 605), (604, 603, 606, 607), (605, 607, 610, 608), (607, 606, 609, 610), (608, 610, 613, 611), (610, 609, 612, 613), (611, 613, 616, 614), (613, 612, 615, 616), (614, 616, 619, 617), (616, 615, 618, 619), (266, 450, 620, 268), (543, 542, 712, 688), (268, 620, 592, 235), (235, 592, 621, 270), (270, 621, 593, 237), (237, 593, 622, 272), (272, 622, 594, 239), (567, 687, 711, 565), (567, 566, 684, 687), (276, 624, 625, 278), (278, 625, 623, 274), (630, 631, 634, 632), (631, 629, 633, 634), (627, 628, 631, 630), (628, 626, 629, 631), (639, 640, 643, 641), (640, 638, 642, 643), (636, 637, 640, 639), (637, 635, 638, 640), (298, 644, 645, 300), (300, 645, 646, 302), (654, 655, 649, 647), (655, 653, 648, 649), (651, 652, 655, 654), (652, 650, 653, 655), (274, 623, 540, 178), (536, 634, 633), (536, 632, 634), (562, 564, 628, 627), (564, 563, 626, 628), (170, 624, 276), (586, 588, 637, 636), (588, 587, 635, 637), (241, 595, 644, 298), (168, 302, 646), (647, 649, 619, 618), (649, 648, 617, 619), (535, 652, 651), (535, 650, 652), (534, 643, 642), (534, 641, 643), (534, 390, 532, 641), (21, 389, 401, 170), (389, 388, 400, 401), (388, 387, 399, 400), (387, 386, 536, 399), (386, 385, 398, 536), (385, 384, 397, 398), (384, 383, 396, 397), (383, 379, 534, 396), (379, 378, 390, 534), (378, 658, 391, 390), (658, 380, 392, 391), (380, 381, 535, 392), (381, 382, 394, 535), (382, 659, 393, 394), (659, 660, 395, 393), (660, 317, 168, 395), (656, 402, 589, 403), (598, 686, 683, 596), (598, 597, 710, 686), (266, 351, 709, 450), (381, 663, 665, 382), (659, 664, 666, 660), (380, 662, 663, 381), (660, 666, 324, 317), (382, 665, 664, 659), (658, 661, 662, 380), (658, 378, 667, 661), (670, 672, 678, 676), (671, 673, 679, 677), (669, 670, 676, 674), (673, 332, 339, 679), (672, 671, 677, 678), (668, 669, 674, 675), (682, 681, 370), (662, 661, 675, 674), (661, 667, 680, 675), (663, 662, 674, 676), (664, 665, 678, 677), (666, 664, 677, 679), (324, 666, 679, 339), (665, 663, 676, 678), (378, 379, 681), (667, 378, 681, 680), (681, 379, 370), (668, 675, 680, 681, 682), (686, 710, 683), (684, 711, 687), (688, 712, 685), (458, 657, 450, 709), (458, 710, 597, 466), (656, 410, 708, 402), (410, 418, 541, 685), (434, 712, 542, 426), (434, 442, 565, 711), (482, 684, 566, 490), (482, 474, 596, 683), (684, 482, 683), (710, 458, 709), (712, 434, 711), (685, 708, 410), (355, 364, 699, 692), (694, 692, 699, 701), (694, 701, 700, 693), (695, 702, 698, 691), (693, 700, 702, 695), (690, 697, 696, 689), (689, 696, 360, 342), (691, 698, 697, 690), (701, 369, 700), (702, 369, 698), (700, 369, 702), (697, 369, 696), (696, 369, 360), (698, 369, 697), (699, 369, 701), (364, 369, 699), (671, 689, 673), (673, 342, 332), (342, 673, 689), (672, 689, 671), (689, 672, 690), (672, 670, 690), (669, 690, 670), (690, 669, 691), (669, 668, 691), (682, 691, 668), (691, 682, 695), (682, 370, 695), (372, 695, 370), (695, 372, 693), (372, 373, 693), (374, 693, 373), (693, 374, 694), (374, 371, 694), (375, 694, 371), (694, 375, 692), (375, 376, 692), (377, 692, 376), (692, 377, 355), (377, 8, 355), (710, 744, 717, 683), (684, 683, 717, 733), (711, 684, 733, 734), (717, 713, 718, 733), (733, 718, 719, 734), (734, 719, 720, 735), (735, 720, 714, 721), (712, 711, 734, 735), (712, 735, 721, 685), (708, 685, 721, 736), (703, 708, 736, 737), (721, 714, 722, 736), (736, 722, 723, 737), (737, 723, 724, 738), (738, 724, 716, 725), (707, 703, 737, 738), (707, 738, 725, 706), (346, 706, 725, 739), (705, 346, 739, 740), (725, 716, 726, 739), (739, 726, 727, 740), (740, 727, 728, 741), (741, 728, 715, 729), (345, 705, 740, 741), (345, 741, 729, 704), (344, 704, 729, 742), (709, 344, 742, 743), (729, 715, 730, 742), (742, 730, 731, 743), (743, 731, 732, 744), (744, 732, 713, 717), (710, 709, 743, 744), (745, 746, 749, 748), (746, 747, 750, 749), (748, 749, 752, 751), (749, 750, 753, 752), (716, 724, 745, 726), (724, 723, 746, 745), (723, 722, 747, 746), (722, 714, 720, 747), (747, 720, 719, 750), (750, 719, 718, 753), (753, 718, 713, 732), (752, 753, 732, 731), (751, 752, 731, 730), (728, 751, 730, 715), (727, 748, 751, 728), (726, 745, 748, 727), (344, 709, 351), (708, 703, 347)])
me_newspaperboycap.polygons.foreach_set('use_smooth', [True] * 802)
_k = set([(0, 2), (0, 341), (0, 343), (1, 4), (1, 5), (2, 3), (3, 4), (5, 6), (6, 7), (7, 8), (8, 377), (9, 10), (9, 314), (9, 325), (10, 14), (11, 12), (11, 314), (12, 13), (13, 315), (14, 15), (15, 16), (16, 17), (17, 18), (18, 19), (19, 20), (20, 21), (21, 389), (22, 23), (22, 166), (23, 24), (24, 167), (25, 26), (25, 27), (26, 167), (27, 168), (28, 29), (28, 166), (29, 30), (30, 169), (31, 32), (31, 169), (32, 33), (33, 170), (34, 228), (34, 703), (82, 267), (82, 344), (166, 294), (166, 295), (166, 296), (167, 306), (167, 307), (167, 308), (168, 301), (168, 302), (168, 395), (168, 646), (169, 285), (169, 286), (169, 287), (170, 275), (170, 276), (170, 401), (170, 624), (171, 228), (171, 230), (172, 229), (172, 231), (173, 230), (173, 232), (174, 231), (174, 233), (175, 177), (175, 232), (176, 178), (176, 233), (177, 273), (178, 274), (179, 183), (179, 707), (180, 182), (180, 706), (181, 184), (181, 350), (182, 185), (183, 186), (184, 187), (185, 188), (186, 189), (187, 190), (188, 191), (189, 192), (190, 193), (191, 194), (192, 195), (193, 196), (194, 197), (195, 198), (196, 199), (197, 200), (198, 201), (199, 202), (200, 280), (201, 279), (202, 281), (203, 207), (203, 346), (204, 206), (204, 705), (205, 208), (205, 349), (206, 209), (207, 210), (208, 211), (209, 212), (210, 213), (211, 214), (212, 215), (213, 216), (214, 217), (215, 218), (216, 219), (217, 220), (218, 221), (219, 222), (220, 223), (221, 224), (222, 225), (223, 226), (224, 289), (225, 288), (226, 290), (227, 229), (227, 347), (234, 267), (234, 269), (235, 268), (235, 270), (236, 269), (236, 271), (237, 270), (237, 272), (238, 240), (238, 271), (239, 241), (239, 272), (240, 297), (241, 298), (242, 246), (242, 345), (243, 245), (243, 704), (244, 247), (244, 348), (245, 248), (246, 249), (247, 250), (248, 251), (249, 252), (250, 253), (251, 254), (252, 255), (253, 256), (254, 257), (255, 258), (256, 259), (257, 260), (258, 261), (259, 262), (260, 263), (261, 264), (262, 265), (263, 304), (264, 303), (265, 305), (266, 268), (266, 351), (273, 277), (274, 278), (275, 277), (276, 278), (279, 282), (280, 283), (281, 284), (282, 286), (283, 285), (284, 287), (288, 291), (289, 292), (290, 293), (291, 295), (292, 294), (293, 296), (297, 299), (298, 300), (299, 301), (300, 302), (303, 310), (304, 309), (305, 311), (306, 309), (307, 310), (308, 311), (315, 316), (316, 317), (317, 660), (318, 319), (318, 325), (319, 320), (320, 322), (321, 322), (321, 323), (323, 324), (324, 666), (326, 327), (326, 343), (327, 328), (328, 330), (329, 330), (329, 331), (331, 332), (332, 673), (333, 334), (333, 335), (334, 340), (335, 337), (336, 337), (336, 338), (338, 339), (339, 679), (340, 341), (344, 351), (344, 704), (345, 348), (345, 705), (346, 349), (346, 706), (347, 703), (347, 708), (348, 704), (349, 705), (350, 706), (350, 707), (351, 709), (370, 372), (370, 681), (370, 682), (371, 374), (371, 375), (372, 373), (373, 374), (375, 376), (376, 377), (378, 379), (378, 658), (378, 667), (379, 383), (380, 381), (380, 658), (381, 382), (382, 659), (383, 384), (384, 385), (385, 386), (386, 387), (387, 388), (388, 389), (390, 391), (390, 534), (391, 392), (392, 535), (393, 394), (393, 395), (394, 535), (396, 397), (396, 534), (397, 398), (398, 536), (399, 400), (399, 536), (400, 401), (402, 589), (402, 708), (450, 620), (450, 709), (534, 641), (534, 642), (534, 643), (535, 650), (535, 651), (535, 652), (536, 632), (536, 633), (536, 634), (537, 589), (537, 590), (538, 590), (538, 591), (539, 540), (539, 591), (540, 623), (541, 545), (541, 685), (542, 544), (542, 712), (543, 546), (543, 688), (544, 547), (545, 548), (546, 549), (547, 550), (548, 551), (549, 552), (550, 553), (551, 554), (552, 555), (553, 556), (554, 557), (555, 558), (556, 559), (557, 560), (558, 561), (559, 562), (560, 563), (561, 564), (562, 627), (563, 626), (564, 628), (565, 569), (565, 711), (566, 568), (566, 684), (567, 570), (567, 687), (568, 571), (569, 572), (570, 573), (571, 574), (572, 575), (573, 576), (574, 577), (575, 578), (576, 579), (577, 580), (578, 581), (579, 582), (580, 583), (581, 584), (582, 585), (583, 586), (584, 587), (585, 588), (586, 636), (587, 635), (588, 637), (592, 620), (592, 621), (593, 621), (593, 622), (594, 595), (594, 622), (595, 644), (596, 600), (596, 683), (597, 599), (597, 710), (598, 601), (598, 686), (599, 602), (600, 603), (601, 604), (602, 605), (603, 606), (604, 607), (605, 608), (606, 609), (607, 610), (608, 611), (609, 612), (610, 613), (611, 614), (612, 615), (613, 616), (614, 617), (615, 618), (616, 619), (617, 648), (618, 647), (619, 649), (623, 625), (624, 625), (626, 629), (627, 630), (628, 631), (629, 633), (630, 632), (631, 634), (635, 638), (636, 639), (637, 640), (638, 642), (639, 641), (640, 643), (644, 645), (645, 646), (647, 654), (648, 653), (649, 655), (650, 653), (651, 654), (652, 655), (659, 660), (661, 662), (661, 667), (662, 663), (663, 665), (664, 665), (664, 666), (668, 669), (668, 682), (669, 670), (670, 672), (671, 672), (671, 673), (674, 675), (674, 676), (675, 680), (676, 678), (677, 678), (677, 679), (680, 681), (683, 684), (683, 686), (684, 687), (685, 688), (685, 708), (686, 710), (687, 711), (688, 712), (703, 707), (709, 710), (711, 712)])
me_newspaperboycap.attributes.new('sharp_edge', 'BOOLEAN', 'EDGE').data.foreach_set('value', [ (min(e.vertices), max(e.vertices)) in _k for e in me_newspaperboycap.edges])
_uv = me_newspaperboycap.uv_layers.new(name='UVMap')
_uv.uv.foreach_set('vector', [0.0, 0.0, 0.0, 0.0, 0.0, 0.0, 0.0, 0.0, 0.0, 0.0, 0.0, 0.0, 0.0, 0.0, 0.0, 0.0, 0.0, 0.0, 0.0, 0.0, 0.0, 0.0, 0.0, 0.0, 0.0, 0.0, 0.0, 0.0, 0.0, 0.0, 0.0, 0.0, 0.0, 0.0, 0.0, 0.0, 0.0, 0.0, 0.0, 0.0, 0.0, 0.0, 0.0, 0.0, 0.0, 0.0, 0.0, 0.0, 0.0, 0.0, 0.0, 0.0, 0.0, 0.0, 0.0, 0.0, 0.0, 0.0, 0.0, 0.0, 0.0, 0.0, 0.0, 0.0, 0.7455, 0.5625, 0.7452, 0.625, 0.7188, 0.625, 0.7188, 0.5625, 0.7418, 0.8125, 0.7378, 0.875, 0.7188, 0.875, 0.7188, 0.8125, 0.7188, 0.6875, 0.7188, 0.7447, 0.6875, 0.7447, 0.6875, 0.6875, 0.7188, 0.625, 0.7188, 0.6875, 0.6875, 0.6875, 0.6875, 0.625, 0.7188, 0.5625, 0.7188, 0.625, 0.6875, 0.625, 0.6875, 0.5625, 0.7187, 0.5044, 0.7188, 0.5625, 0.6875, 0.5625, 0.6875, 0.5044, 0.7188, 0.875, 0.7054, 0.9375, 0.6875, 0.9375, 0.6875, 0.875, 0.7188, 0.8125, 0.7188, 0.875, 0.6875, 0.875, 0.6875, 0.8125, 0.7188, 0.7447, 0.7188, 0.8125, 0.6875, 0.8125, 0.6875, 0.7447, 0.5312, 0.875, 0.5105, 0.875, 0.5206, 0.9375, 0.5402, 0.9375, 0.6875, 0.875, 0.6875, 0.9375, 0.6672, 0.9375, 0.6562, 0.875, 0.6875, 0.8125, 0.6875, 0.875, 0.6562, 0.875, 0.6562, 0.8125, 0.6875, 0.7447, 0.6875, 0.8125, 0.6562, 0.8125, 0.6562, 0.7446, 0.6875, 0.6875, 0.6875, 0.7447, 0.6562, 0.7446, 0.6562, 0.6875, 0.6875, 0.625, 0.6875, 0.6875, 0.6562, 0.6875, 0.6562, 0.625, 0.6875, 0.5625, 0.6875, 0.625, 0.6562, 0.625, 0.6562, 0.5625, 0.6875, 0.5044, 0.6875, 0.5625, 0.6562, 0.5625, 0.6562, 0.5045, 0.6204, 0.625, 0.6199, 0.6875, 0.5938, 0.6875, 0.5938, 0.625, 0.6207, 0.5625, 0.6204, 0.625, 0.5938, 0.625, 0.5938, 0.5625, 0.6207, 0.5045, 0.6207, 0.5625, 0.5938, 0.5625, 0.5937, 0.5045, 0.6562, 0.5045, 0.6294, 0.5045, 0.6295, 0.5, 0.6562, 0.5, 0.6172, 0.8125, 0.6137, 0.875, 0.5938, 0.875, 0.5938, 0.8125, 0.619, 0.7446, 0.6172, 0.8125, 0.5938, 0.8125, 0.5937, 0.7445, 0.6199, 0.6875, 0.619, 0.7446, 0.5937, 0.7445, 0.5938, 0.6875, 0.6562, 0.8125, 0.6562, 0.875, 0.6364, 0.875, 0.6328, 0.8125, 0.6562, 0.7446, 0.6562, 0.8125, 0.6328, 0.8125, 0.6311, 0.7446, 0.6562, 0.6875, 0.6562, 0.7446, 0.6311, 0.7446, 0.6303, 0.6875, 0.6562, 0.625, 0.6562, 0.6875, 0.6303, 0.6875, 0.6299, 0.625, 0.6562, 0.5625, 0.6562, 0.625, 0.6299, 0.625, 0.6295, 0.5625, 0.6562, 0.5045, 0.6562, 0.5625, 0.6295, 0.5625, 0.6294, 0.5045, 0.6562, 0.875, 0.6672, 0.9375, 0.6473, 0.9375, 0.6364, 0.875, 0.5938, 0.625, 0.5938, 0.6875, 0.5625, 0.6875, 0.5625, 0.625, 0.5938, 0.5625, 0.5938, 0.625, 0.5625, 0.625, 0.5625, 0.5625, 0.5937, 0.5045, 0.5938, 0.5625, 0.5625, 0.5625, 0.5625, 0.5045, 0.5938, 0.875, 0.5862, 0.9375, 0.5625, 0.9375, 0.5625, 0.875, 0.5938, 0.8125, 0.5938, 0.875, 0.5625, 0.875, 0.5625, 0.8125, 0.5937, 0.7445, 0.5938, 0.8125, 0.5625, 0.8125, 0.5625, 0.7445, 0.5938, 0.6875, 0.5937, 0.7445, 0.5625, 0.7445, 0.5625, 0.6875, 0.5625, 0.875, 0.5625, 0.9375, 0.5416, 0.9375, 0.5312, 0.875, 0.5625, 0.8125, 0.5625, 0.875, 0.5312, 0.875, 0.5312, 0.8125, 0.5625, 0.7445, 0.5625, 0.8125, 0.5312, 0.8125, 0.5312, 0.7444, 0.5625, 0.6875, 0.5625, 0.7445, 0.5312, 0.7444, 0.5312, 0.6875, 0.5625, 0.625, 0.5625, 0.6875, 0.5312, 0.6875, 0.5312, 0.625, 0.5625, 0.5625, 0.5625, 0.625, 0.5312, 0.625, 0.5312, 0.5625, 0.5625, 0.5045, 0.5625, 0.5625, 0.5312, 0.5625, 0.5312, 0.5043, 0.5312, 0.5625, 0.504, 0.5625, 0.5043, 0.625, 0.5312, 0.625, 0.5312, 0.5044, 0.504, 0.5043, 0.504, 0.5625, 0.5312, 0.5625, 0.5312, 0.5043, 0.504, 0.5043, 0.504, 0.5, 0.5312, 0.5, 0.5312, 0.8125, 0.5072, 0.8125, 0.5105, 0.875, 0.5312, 0.875, 0.5312, 0.7444, 0.5054, 0.7444, 0.5072, 0.8125, 0.5312, 0.8125, 0.5312, 0.6875, 0.5048, 0.6875, 0.5054, 0.7444, 0.5312, 0.7444, 0.5312, 0.625, 0.5043, 0.625, 0.5048, 0.6875, 0.5312, 0.6875, 0.0, 0.0, 0.0, 0.0, 0.2817, 0.2371, 0.2918, 0.2351, 0.0, 0.0, 0.0, 0.0, 0.2738, 0.2433, 0.2646, 0.249, 0.6137, 0.875, 0.6028, 0.9375, 0.5862, 0.9375, 0.5938, 0.875, 0.0, 0.0, 0.0, 0.0, 0.2747, 0.2313, 0.2738, 0.2433, 0.0, 0.0, 0.0, 0.0, 0.3017, 0.2299, 0.2854, 0.2266, 0.0, 0.0, 0.0, 0.0, 0.3063, 0.2055, 0.2969, 0.2065, 0.0, 0.0, 0.3019, 0.2196, 0.3017, 0.2299, 0.0, 0.0, 0.7455, 0.5044, 0.7187, 0.5044, 0.7188, 0.5, 0.7455, 0.5, 0.7455, 0.5044, 0.7455, 0.5625, 0.7188, 0.5625, 0.7187, 0.5044, 0.7448, 0.6875, 0.7441, 0.7447, 0.7188, 0.7447, 0.7188, 0.6875, 0.7452, 0.625, 0.7448, 0.6875, 0.7188, 0.6875, 0.7188, 0.625, 0.7441, 0.7447, 0.7187, 0.7447, 0.7188, 0.8125, 0.7418, 0.8125, 0.0, 0.0, 0.0, 0.0, 0.2969, 0.2065, 0.3019, 0.2196, 0.7441, 0.7447, 0.7418, 0.8125, 0.7188, 0.8125, 0.7188, 0.7447, 0.7455, 0.5625, 0.7188, 0.5625, 0.7188, 0.625, 0.7452, 0.625, 0.7188, 0.6875, 0.6875, 0.6875, 0.6875, 0.7447, 0.7187, 0.7447, 0.7188, 0.625, 0.6875, 0.625, 0.6875, 0.6875, 0.7188, 0.6875, 0.7188, 0.5625, 0.6875, 0.5625, 0.6875, 0.625, 0.7188, 0.625, 0.7187, 0.5044, 0.6875, 0.5044, 0.6875, 0.5625, 0.7188, 0.5625, 0.6562, 0.875, 0.6663, 0.9375, 0.6875, 0.9375, 0.6875, 0.875, 0.7188, 0.875, 0.6875, 0.875, 0.6875, 0.9375, 0.7079, 0.9375, 0.7188, 0.8125, 0.6875, 0.8125, 0.6875, 0.875, 0.7188, 0.875, 0.7187, 0.7447, 0.6875, 0.7447, 0.6875, 0.8125, 0.7188, 0.8125, 0.7079, 0.9375, 0.7261, 0.9375, 0.7378, 0.875, 0.7188, 0.875, 0.6875, 0.8125, 0.6562, 0.8125, 0.6562, 0.875, 0.6875, 0.875, 0.6875, 0.7447, 0.6562, 0.7446, 0.6562, 0.8125, 0.6875, 0.8125, 0.6875, 0.6875, 0.6562, 0.6875, 0.6562, 0.7446, 0.6875, 0.7447, 0.6875, 0.625, 0.6562, 0.625, 0.6562, 0.6875, 0.6875, 0.6875, 0.6875, 0.5625, 0.6562, 0.5625, 0.6562, 0.625, 0.6875, 0.625, 0.6875, 0.5044, 0.6562, 0.5045, 0.6562, 0.5625, 0.6875, 0.5625, 0.6204, 0.625, 0.5938, 0.625, 0.5938, 0.6875, 0.6199, 0.6875, 0.6207, 0.5625, 0.5938, 0.5625, 0.5938, 0.625, 0.6204, 0.625, 0.6207, 0.5046, 0.5937, 0.5046, 0.5938, 0.5625, 0.6207, 0.5625, 0.6562, 0.5045, 0.6562, 0.5, 0.6295, 0.5, 0.6294, 0.5046, 0.6173, 0.8125, 0.5938, 0.8125, 0.5938, 0.875, 0.6138, 0.875, 0.619, 0.7446, 0.5937, 0.7445, 0.5938, 0.8125, 0.6173, 0.8125, 0.6199, 0.6875, 0.5938, 0.6875, 0.5937, 0.7445, 0.619, 0.7446, 0.6562, 0.875, 0.6363, 0.875, 0.6473, 0.9375, 0.6663, 0.9375, 0.6562, 0.8125, 0.6328, 0.8125, 0.6363, 0.875, 0.6562, 0.875, 0.6562, 0.7446, 0.6311, 0.7446, 0.6328, 0.8125, 0.6562, 0.8125, 0.6562, 0.6875, 0.6303, 0.6875, 0.6311, 0.7446, 0.6562, 0.7446, 0.6562, 0.625, 0.6298, 0.625, 0.6303, 0.6875, 0.6562, 0.6875, 0.6562, 0.5625, 0.6295, 0.5625, 0.6298, 0.625, 0.6562, 0.625, 0.6562, 0.5045, 0.6294, 0.5046, 0.6295, 0.5625, 0.6562, 0.5625, 0.5938, 0.625, 0.5625, 0.625, 0.5625, 0.6875, 0.5938, 0.6875, 0.5938, 0.5625, 0.5625, 0.5625, 0.5625, 0.625, 0.5938, 0.625, 0.5937, 0.5046, 0.5625, 0.5045, 0.5625, 0.5625, 0.5938, 0.5625, 0.5938, 0.875, 0.5625, 0.875, 0.5625, 0.9375, 0.5845, 0.9375, 0.5938, 0.8125, 0.5625, 0.8125, 0.5625, 0.875, 0.5938, 0.875, 0.5937, 0.7445, 0.5625, 0.7444, 0.5625, 0.8125, 0.5938, 0.8125, 0.5938, 0.6875, 0.5625, 0.6875, 0.5625, 0.7444, 0.5937, 0.7445, 0.5625, 0.875, 0.5312, 0.875, 0.5402, 0.9375, 0.5625, 0.9375, 0.5625, 0.8125, 0.5312, 0.8125, 0.5312, 0.875, 0.5625, 0.875, 0.5625, 0.7444, 0.5312, 0.7444, 0.5312, 0.8125, 0.5625, 0.8125, 0.5625, 0.6875, 0.5312, 0.6875, 0.5312, 0.7444, 0.5625, 0.7444, 0.5625, 0.625, 0.5312, 0.625, 0.5312, 0.6875, 0.5625, 0.6875, 0.5625, 0.5625, 0.5312, 0.5625, 0.5312, 0.625, 0.5625, 0.625, 0.5625, 0.5045, 0.5312, 0.5044, 0.5312, 0.5625, 0.5625, 0.5625, 0.5312, 0.625, 0.5312, 0.6875, 0.5048, 0.6875, 0.5043, 0.625, 0.5312, 0.5625, 0.5312, 0.625, 0.5043, 0.625, 0.504, 0.5625, 0.5312, 0.5043, 0.5312, 0.5625, 0.504, 0.5625, 0.504, 0.5043, 0.5312, 0.875, 0.5416, 0.9375, 0.5206, 0.9375, 0.5105, 0.875, 0.5312, 0.8125, 0.5312, 0.875, 0.5105, 0.875, 0.5072, 0.8125, 0.5312, 0.7444, 0.5312, 0.8125, 0.5072, 0.8125, 0.5054, 0.7444, 0.5312, 0.6875, 0.5312, 0.7444, 0.5054, 0.7444, 0.5048, 0.6875, 0.6138, 0.875, 0.5938, 0.875, 0.5845, 0.9375, 0.603, 0.9375, 0.7455, 0.5044, 0.7455, 0.5, 0.7188, 0.5, 0.7187, 0.5044, 0.7455, 0.5044, 0.7187, 0.5044, 0.7188, 0.5625, 0.7455, 0.5625, 0.7448, 0.6875, 0.7188, 0.6875, 0.7187, 0.7447, 0.7441, 0.7447, 0.7418, 0.8125, 0.7188, 0.8125, 0.7188, 0.875, 0.7378, 0.875, 0.7452, 0.625, 0.7188, 0.625, 0.7188, 0.6875, 0.7448, 0.6875, 0.0, 0.0, 0.2813, 0.2268, 0.2747, 0.2313, 0.0, 0.0, 0.0, 0.0, 0.316, 0.2298, 0.3131, 0.2178, 0.0, 0.0, 0.0, 0.0, 0.0, 0.0, 0.3148, 0.2397, 0.316, 0.2298, 0.7187, 0.5044, 0.7188, 0.5, 0.6875, 0.5, 0.6875, 0.5044, 0.6875, 0.5044, 0.6875, 0.5, 0.6562, 0.5, 0.6562, 0.5045, 0.6207, 0.5046, 0.6207, 0.5, 0.5938, 0.5, 0.5937, 0.5046, 0.5937, 0.5046, 0.5938, 0.5, 0.5625, 0.5, 0.5625, 0.5045, 0.5625, 0.5045, 0.5625, 0.5, 0.5312, 0.5, 0.5312, 0.5044, 0.0, 0.0, 0.3131, 0.2178, 0.3237, 0.2172, 0.0, 0.0, 0.5312, 0.5044, 0.5312, 0.5, 0.504, 0.5, 0.504, 0.5043, 0.5625, 0.5045, 0.5312, 0.5043, 0.5312, 0.5, 0.5625, 0.5, 0.5937, 0.5045, 0.5625, 0.5045, 0.5625, 0.5, 0.5938, 0.5, 0.6207, 0.5045, 0.5937, 0.5045, 0.5938, 0.5, 0.6207, 0.5, 0.6875, 0.5044, 0.6562, 0.5045, 0.6562, 0.5, 0.6875, 0.5, 0.7187, 0.5044, 0.6875, 0.5044, 0.6875, 0.5, 0.7188, 0.5, 0.0, 0.0, 0.2968, 0.2355, 0.3148, 0.2397, 0.0, 0.0, 0.0, 0.0, 0.2777, 0.2467, 0.2817, 0.2371, 0.0, 0.0, 0.0, 0.0, 0.2659, 0.2502, 0.2777, 0.2467, 0.0, 0.0, 0.2969, 0.2065, 0.3063, 0.2055, 0.7452, 0.5, 0.7189, 0.5, 0.3019, 0.2196, 0.2969, 0.2065, 0.7189, 0.5, 0.6877, 0.5, 0.6877, 0.5, 0.7189, 0.5, 0.7188, 0.5, 0.6875, 0.5, 0.6875, 0.5, 0.6562, 0.5, 0.6561, 0.5, 0.6877, 0.5, 0.6877, 0.5, 0.6561, 0.5, 0.3017, 0.2299, 0.3019, 0.2196, 0.504, 0.5, 0.5312, 0.5, 0.5312, 0.5, 0.5042, 0.5, 0.6202, 0.5, 0.5934, 0.5, 0.2747, 0.2313, 0.2813, 0.2268, 0.6292, 0.5, 0.6561, 0.5, 0.6562, 0.5, 0.6295, 0.5, 0.2854, 0.2266, 0.3017, 0.2299, 0.6561, 0.5, 0.6292, 0.5, 0.2738, 0.2433, 0.2747, 0.2313, 0.5934, 0.5, 0.5623, 0.5, 0.5623, 0.5, 0.5934, 0.5, 0.5938, 0.5, 0.5625, 0.5, 0.2646, 0.249, 0.2738, 0.2433, 0.5623, 0.5, 0.5311, 0.5, 0.5311, 0.5, 0.5623, 0.5, 0.5625, 0.5, 0.5312, 0.5, 0.5042, 0.5, 0.5312, 0.5, 0.2659, 0.2502, 0.257, 0.2548, 0.7189, 0.5, 0.7452, 0.5, 0.7455, 0.5, 0.7188, 0.5, 0.6207, 0.5, 0.5938, 0.5, 0.5934, 0.5, 0.6202, 0.5, 0.7188, 0.5, 0.7455, 0.5, 0.7452, 0.5, 0.7189, 0.5, 0.6875, 0.5, 0.7188, 0.5, 0.7189, 0.5, 0.6877, 0.5, 0.6877, 0.5, 0.7189, 0.5, 0.3131, 0.2178, 0.316, 0.2298, 0.316, 0.2298, 0.3148, 0.2397, 0.6561, 0.5, 0.6877, 0.5, 0.6877, 0.5, 0.6561, 0.5, 0.6562, 0.5, 0.6875, 0.5, 0.2918, 0.2351, 0.2817, 0.2371, 0.5935, 0.5, 0.6203, 0.5, 0.6292, 0.5, 0.6561, 0.5, 0.3148, 0.2397, 0.2968, 0.2355, 0.6295, 0.5, 0.6562, 0.5, 0.6561, 0.5, 0.6292, 0.5, 0.5625, 0.5, 0.5938, 0.5, 0.5935, 0.5, 0.5623, 0.5, 0.5623, 0.5, 0.5935, 0.5, 0.2817, 0.2371, 0.2777, 0.2467, 0.5312, 0.5, 0.5625, 0.5, 0.5623, 0.5, 0.5312, 0.5, 0.5312, 0.5, 0.5623, 0.5, 0.2777, 0.2467, 0.2659, 0.2502, 0.5043, 0.5, 0.5311, 0.5, 0.5312, 0.5, 0.504, 0.5, 0.2568, 0.2547, 0.2646, 0.249, 0.5311, 0.5, 0.5043, 0.5, 0.6203, 0.5, 0.5935, 0.5, 0.5938, 0.5, 0.6207, 0.5, 0.7189, 0.5, 0.7452, 0.5, 0.3237, 0.2172, 0.3131, 0.2178, 0.0, 0.0, 0.0, 0.0, 0.2646, 0.249, 0.2568, 0.2547, 0.7455, 0.5625, 0.7455, 0.5044, 0.75, 0.5044, 0.75, 0.5627, 0.6028, 0.9375, 0.6137, 0.875, 0.625, 0.8753, 0.625, 0.9375, 0.625, 0.9375, 0.625, 0.8753, 0.6364, 0.875, 0.6473, 0.9375, 0.6137, 0.875, 0.6172, 0.8125, 0.625, 0.8128, 0.625, 0.8753, 0.625, 0.8753, 0.625, 0.8128, 0.6328, 0.8125, 0.6364, 0.875, 0.6172, 0.8125, 0.619, 0.7446, 0.625, 0.7449, 0.625, 0.8128, 0.625, 0.8128, 0.625, 0.7449, 0.6311, 0.7446, 0.6328, 0.8125, 0.619, 0.7446, 0.6199, 0.6875, 0.625, 0.6878, 0.625, 0.7449, 0.625, 0.7449, 0.625, 0.6878, 0.6303, 0.6875, 0.6311, 0.7446, 0.6199, 0.6875, 0.6204, 0.625, 0.625, 0.6253, 0.625, 0.6878, 0.625, 0.6878, 0.625, 0.6253, 0.6299, 0.625, 0.6303, 0.6875, 0.6204, 0.625, 0.6207, 0.5625, 0.625, 0.5627, 0.625, 0.6253, 0.625, 0.6253, 0.625, 0.5627, 0.6295, 0.5625, 0.6299, 0.625, 0.6207, 0.5625, 0.6207, 0.5045, 0.625, 0.5046, 0.625, 0.5627, 0.625, 0.5627, 0.625, 0.5046, 0.6294, 0.5045, 0.6295, 0.5625, 0.5206, 0.9375, 0.5105, 0.875, 0.5, 0.8752, 0.5001, 0.9377, 0.5001, 0.9377, 0.5, 0.8752, 0.5105, 0.875, 0.5206, 0.9375, 0.5105, 0.875, 0.5072, 0.8125, 0.5, 0.8128, 0.5, 0.8752, 0.5, 0.8752, 0.5, 0.8128, 0.5072, 0.8125, 0.5105, 0.875, 0.5072, 0.8125, 0.5054, 0.7444, 0.4998, 0.7446, 0.5, 0.8128, 0.5, 0.8128, 0.4998, 0.7446, 0.5054, 0.7444, 0.5072, 0.8125, 0.5054, 0.7444, 0.5048, 0.6875, 0.5, 0.6877, 0.4998, 0.7446, 0.4998, 0.7446, 0.5, 0.6877, 0.5048, 0.6875, 0.5054, 0.7444, 0.5048, 0.6875, 0.5043, 0.625, 0.5, 0.6253, 0.5, 0.6877, 0.5, 0.6877, 0.5, 0.6253, 0.5043, 0.625, 0.5048, 0.6875, 0.5043, 0.625, 0.504, 0.5625, 0.5, 0.5627, 0.5, 0.6253, 0.5, 0.6253, 0.5, 0.5627, 0.504, 0.5625, 0.5043, 0.625, 0.504, 0.5625, 0.504, 0.5043, 0.5, 0.5045, 0.5, 0.5627, 0.5, 0.5627, 0.5, 0.5045, 0.504, 0.5043, 0.504, 0.5625, 0.7261, 0.9375, 0.7378, 0.875, 0.75, 0.8753, 0.7499, 0.9378, 0.7378, 0.875, 0.7418, 0.8125, 0.75, 0.8128, 0.75, 0.8753, 0.7418, 0.8125, 0.7441, 0.7447, 0.7502, 0.7449, 0.75, 0.8128, 0.7441, 0.7447, 0.7448, 0.6875, 0.75, 0.6878, 0.7502, 0.7449, 0.7448, 0.6875, 0.7452, 0.625, 0.75, 0.6252, 0.75, 0.6878, 0.7452, 0.625, 0.7455, 0.5625, 0.75, 0.5627, 0.75, 0.6252, 0.0, 0.0, 0.0, 0.0, 0.7261, 0.9375, 0.7499, 0.9378, 0.625, 0.9375, 0.6473, 0.9375, 0.0, 0.0, 0.0, 0.0, 0.75, 0.5626, 0.75, 0.5044, 0.7455, 0.5044, 0.7455, 0.5625, 0.6473, 0.9375, 0.6363, 0.875, 0.625, 0.8753, 0.625, 0.9375, 0.625, 0.9375, 0.625, 0.8753, 0.6138, 0.875, 0.603, 0.9375, 0.6363, 0.875, 0.6328, 0.8125, 0.625, 0.8128, 0.625, 0.8753, 0.625, 0.8753, 0.625, 0.8128, 0.6173, 0.8125, 0.6138, 0.875, 0.6328, 0.8125, 0.6311, 0.7446, 0.625, 0.7449, 0.625, 0.8128, 0.625, 0.8128, 0.625, 0.7449, 0.619, 0.7446, 0.6173, 0.8125, 0.6311, 0.7446, 0.6303, 0.6875, 0.625, 0.6878, 0.625, 0.7449, 0.625, 0.7449, 0.625, 0.6878, 0.6199, 0.6875, 0.619, 0.7446, 0.6303, 0.6875, 0.6298, 0.625, 0.625, 0.6253, 0.625, 0.6878, 0.625, 0.6878, 0.625, 0.6253, 0.6204, 0.625, 0.6199, 0.6875, 0.6298, 0.625, 0.6295, 0.5625, 0.625, 0.5626, 0.625, 0.6253, 0.625, 0.6253, 0.625, 0.5626, 0.6207, 0.5625, 0.6204, 0.625, 0.6295, 0.5625, 0.6294, 0.5046, 0.625, 0.5046, 0.625, 0.5626, 0.625, 0.5626, 0.625, 0.5046, 0.6207, 0.5046, 0.6207, 0.5625, 0.7499, 0.9378, 0.75, 0.8753, 0.7378, 0.875, 0.7261, 0.9375, 0.625, 0.9375, 0.0, 0.0, 0.0, 0.0, 0.6028, 0.9375, 0.75, 0.8753, 0.75, 0.8128, 0.7418, 0.8125, 0.7378, 0.875, 0.75, 0.8128, 0.7502, 0.7449, 0.7441, 0.7447, 0.7418, 0.8125, 0.7502, 0.7449, 0.75, 0.6877, 0.7448, 0.6875, 0.7441, 0.7447, 0.75, 0.6877, 0.75, 0.6252, 0.7452, 0.625, 0.7448, 0.6875, 0.75, 0.6252, 0.75, 0.5626, 0.7455, 0.5625, 0.7452, 0.625, 0.5001, 0.9377, 0.5206, 0.9375, 0.0, 0.0, 0.0, 0.0, 0.5001, 0.9377, 0.0, 0.0, 0.0, 0.0, 0.5206, 0.9375, 0.3031, 0.2021, 0.7462, 0.4976, 0.7452, 0.5, 0.3063, 0.2055, 0.7462, 0.4976, 0.75, 0.5, 0.7455, 0.5, 0.7452, 0.5, 0.6202, 0.5, 0.2813, 0.2268, 0.2783, 0.2227, 0.6217, 0.4976, 0.6217, 0.4976, 0.2783, 0.2227, 0.2854, 0.2266, 0.6292, 0.5, 0.6207, 0.5, 0.6202, 0.5, 0.6217, 0.4976, 0.625, 0.5, 0.625, 0.5, 0.6217, 0.4976, 0.6292, 0.5, 0.6295, 0.5, 0.5042, 0.5, 0.257, 0.2548, 0.2529, 0.2529, 0.4986, 0.4984, 0.4986, 0.4984, 0.2529, 0.2529, 0.2568, 0.2547, 0.5043, 0.5, 0.504, 0.5, 0.5042, 0.5, 0.4986, 0.4984, 0.5, 0.5, 0.5, 0.5, 0.4986, 0.4984, 0.5043, 0.5, 0.504, 0.5, 0.75, 0.5, 0.7462, 0.4976, 0.7452, 0.5, 0.7455, 0.5, 0.7462, 0.4976, 0.3205, 0.2137, 0.3237, 0.2172, 0.7452, 0.5, 0.6203, 0.5, 0.6207, 0.5, 0.625, 0.5, 0.6219, 0.4978, 0.6219, 0.4978, 0.625, 0.5, 0.6295, 0.5, 0.6292, 0.5, 0.2918, 0.2351, 0.6203, 0.5, 0.6219, 0.4978, 0.2895, 0.2314, 0.2895, 0.2314, 0.6219, 0.4978, 0.6292, 0.5, 0.2968, 0.2355, 0.75, 0.5, 0.75, 0.5044, 0.7455, 0.5044, 0.7455, 0.5, 0.0, 0.0, 0.2854, 0.2266, 0.2783, 0.2227, 0.0, 0.0, 0.2783, 0.2227, 0.2813, 0.2268, 0.6207, 0.5045, 0.6207, 0.5, 0.625, 0.5, 0.625, 0.5046, 0.625, 0.5046, 0.625, 0.5, 0.6295, 0.5, 0.6294, 0.5045, 0.0, 0.0, 0.3031, 0.2021, 0.3063, 0.2055, 0.504, 0.5043, 0.504, 0.5, 0.5, 0.5, 0.5, 0.5045, 0.5, 0.5045, 0.5, 0.5, 0.504, 0.5, 0.504, 0.5043, 0.75, 0.5044, 0.75, 0.5, 0.7455, 0.5, 0.7455, 0.5044, 0.0, 0.0, 0.3237, 0.2172, 0.3205, 0.2137, 0.6207, 0.5, 0.6207, 0.5046, 0.625, 0.5046, 0.625, 0.5, 0.625, 0.5, 0.625, 0.5046, 0.6294, 0.5046, 0.6295, 0.5, 0.0, 0.0, 0.2918, 0.2351, 0.2895, 0.2314, 0.0, 0.0, 0.2895, 0.2314, 0.2968, 0.2355, 0.0, 0.0, 0.2568, 0.2547, 0.2529, 0.2529, 0.0, 0.0, 0.2529, 0.2529, 0.257, 0.2548, 0.0, 0.0, 0.257, 0.2548, 0.2659, 0.2502, 0.0, 0.0, 0.0, 0.0, 0.0, 0.0, 0.0, 0.0, 0.0, 0.0, 0.0, 0.0, 0.0, 0.0, 0.0, 0.0, 0.0, 0.0, 0.0, 0.0, 0.0, 0.0, 0.0, 0.0, 0.0, 0.0, 0.0, 0.0, 0.0, 0.0, 0.0, 0.0, 0.0, 0.0, 0.0, 0.0, 0.0, 0.0, 0.0, 0.0, 0.0, 0.0, 0.0, 0.0, 0.0, 0.0, 0.0, 0.0, 0.0, 0.0, 0.0, 0.0, 0.0, 0.0, 0.0, 0.0, 0.0, 0.0, 0.0, 0.0, 0.0, 0.0, 0.0, 0.0, 0.0, 0.0, 0.0, 0.0, 0.0, 0.0, 0.0, 0.0, 0.0, 0.0, 0.0, 0.0, 0.0, 0.0, 0.0, 0.0, 0.0, 0.0, 0.0, 0.0, 0.0, 0.0, 0.0, 0.0, 0.0, 0.0, 0.0, 0.0, 0.0, 0.0, 0.0, 0.0, 0.0, 0.0, 0.0, 0.0, 0.0, 0.0, 0.0, 0.0, 0.0, 0.0, 0.0, 0.0, 0.0, 0.0, 0.0, 0.0, 0.0, 0.0, 0.0, 0.0, 0.0, 0.0, 0.0, 0.0, 0.0, 0.0, 0.0, 0.0, 0.0, 0.0, 0.0, 0.0, 0.0, 0.0, 0.7054, 0.9375, 0.7188, 0.875, 0.7378, 0.875, 0.7188, 0.9375, 0.625, 0.9375, 0.603, 0.9375, 0.0, 0.0, 0.0, 0.0, 0.625, 0.9375, 0.0, 0.0, 0.0, 0.0, 0.6473, 0.9375, 0.7499, 0.9378, 0.7261, 0.9375, 0.0, 0.0, 0.0, 0.0, 0.0, 0.0, 0.0, 0.0, 0.0, 0.0, 0.0, 0.0, 0.0, 0.0, 0.0, 0.0, 0.0, 0.0, 0.0, 0.0, 0.0, 0.0, 0.0, 0.0, 0.0, 0.0, 0.0, 0.0, 0.0, 0.0, 0.0, 0.0, 0.0, 0.0, 0.0, 0.0, 0.0, 0.0, 0.0, 0.0, 0.0, 0.0, 0.0, 0.0, 0.0, 0.0, 0.0, 0.0, 0.0, 0.0, 0.0, 0.0, 0.0, 0.0, 0.0, 0.0, 0.0, 0.0, 0.0, 0.0, 0.0, 0.0, 0.0, 0.0, 0.0, 0.0, 0.0, 0.0, 0.0, 0.0, 0.0, 0.0, 0.0, 0.0, 0.0, 0.0, 0.0, 0.0, 0.0, 0.0, 0.0, 0.0, 0.0, 0.0, 0.0, 0.0, 0.0, 0.0, 0.0, 0.0, 0.0, 0.0, 0.0, 0.0, 0.0, 0.0, 0.0, 0.0, 0.0, 0.0, 0.0, 0.0, 0.0, 0.0, 0.0, 0.0, 0.0, 0.0, 0.0, 0.0, 0.0, 0.0, 0.0, 0.0, 0.0, 0.0, 0.0, 0.0, 0.0, 0.0, 0.0, 0.0, 0.0, 0.0, 0.0, 0.0, 0.0, 0.0, 0.0, 0.0, 0.0, 0.0, 0.0, 0.0, 0.0, 0.0, 0.0, 0.0, 0.0, 0.0, 0.0, 0.0, 0.0, 0.0, 0.0, 0.0, 0.0, 0.0, 0.0, 0.0, 0.0, 0.0, 0.0, 0.0, 0.0, 0.0, 0.0, 0.0, 0.0, 0.0, 0.0, 0.0, 0.0, 0.0, 0.0, 0.0, 0.0, 0.0, 0.0, 0.0, 0.0, 0.0, 0.0, 0.0, 0.0, 0.0, 0.0, 0.0, 0.0, 0.0, 0.0, 0.0, 0.0, 0.0, 0.0, 0.0, 0.0, 0.0, 0.0, 0.0, 0.0, 0.0, 0.0, 0.0, 0.0, 0.0, 0.0, 0.0, 0.0, 0.0, 0.0, 0.0, 0.0, 0.0, 0.0, 0.0, 0.0, 0.0, 0.0, 0.0, 0.0, 0.0, 0.0, 0.0, 0.0, 0.0, 0.0, 0.0, 0.6875, 0.9375, 0.0, 0.0, 0.7261, 0.9375, 0.7079, 0.9375, 0.6875, 0.9375, 0.6663, 0.9375, 0.6473, 0.9375, 0.0, 0.0, 0.7054, 0.9375, 0.7261, 0.9375, 0.0, 0.0, 0.6875, 0.9375, 0.6875, 0.9375, 0.0, 0.0, 0.6473, 0.9375, 0.6672, 0.9375, 0.5625, 0.9375, 0.5862, 0.9375, 0.6028, 0.9375, 0.0, 0.0, 0.5625, 0.9375, 0.0, 0.0, 0.5206, 0.9375, 0.5416, 0.9375, 0.5625, 0.9375, 0.5402, 0.9375, 0.5206, 0.9375, 0.0, 0.0, 0.5625, 0.9375, 0.0, 0.0, 0.603, 0.9375, 0.5845, 0.9375, 0.0, 0.0, 0.0, 0.0, 0.5625, 0.9375, 0.0, 0.0, 0.0, 0.0, 0.6875, 0.9375, 0.0, 0.0, 0.0, 0.0, 0.5625, 0.9375, 0.0, 0.0, 0.6875, 0.9375, 0.0, 0.0, 0.0, 0.0, 0.0, 0.0, 0.0, 0.0, 0.0, 0.0, 0.0, 0.0, 0.0, 0.0, 0.0, 0.0, 0.0, 0.0, 0.0, 0.0, 0.0, 0.0, 0.0, 0.0, 0.0, 0.0, 0.0, 0.0, 0.0, 0.0, 0.0, 0.0, 0.0, 0.0, 0.0, 0.0, 0.0, 0.0, 0.0, 0.0, 0.0, 0.0, 0.0, 0.0, 0.0, 0.0, 0.0, 0.0, 0.0, 0.0, 0.0, 0.0, 0.0, 0.0, 0.0, 0.0, 0.0, 0.0, 0.0, 0.0, 0.0, 0.0, 0.0, 0.0, 0.0, 0.0, 0.0, 0.0, 0.0, 0.0, 0.0, 0.0, 0.0, 0.0, 0.0, 0.0, 0.0, 0.0, 0.0, 0.0, 0.0, 0.0, 0.0, 0.0, 0.0, 0.0, 0.0, 0.0, 0.0, 0.0, 0.0, 0.0, 0.0, 0.0, 0.0, 0.0, 0.0, 0.0, 0.0, 0.0, 0.0, 0.0, 0.0, 0.0, 0.0, 0.0, 0.0, 0.0, 0.0, 0.0, 0.0, 0.0, 0.0, 0.0, 0.0, 0.0, 0.0, 0.0, 0.0, 0.0, 0.0, 0.0, 0.0, 0.0, 0.0, 0.0, 0.0, 0.0, 0.0, 0.0, 0.0, 0.0, 0.0, 0.0, 0.0, 0.0, 0.0, 0.0, 0.0, 0.0, 0.0, 0.0, 0.0, 0.0, 0.0, 0.0, 0.0, 0.0, 0.0, 0.0, 0.0, 0.0, 0.0, 0.0, 0.0, 0.0, 0.0, 0.0, 0.0, 0.0, 0.0, 0.0, 0.0, 0.0, 0.0, 0.0, 0.0, 0.0, 0.0, 0.0, 0.0, 0.0, 0.0, 0.0, 0.0, 0.0, 0.0, 0.0, 0.0, 0.0, 0.0, 0.0, 0.0, 0.0, 0.0, 0.0, 0.0, 0.0, 0.0, 0.0, 0.0, 0.0, 0.0, 0.0, 0.0, 0.0, 0.0, 0.0, 0.0, 0.0, 0.0, 0.0, 0.0, 0.0, 0.0, 0.0, 0.0, 0.0, 0.0, 0.0, 0.0, 0.0, 0.0, 0.0, 0.0, 0.0, 0.0, 0.0, 0.0, 0.0, 0.0, 0.0, 0.0, 0.0, 0.0, 0.0, 0.0, 0.0, 0.0, 0.0, 0.0, 0.0, 0.0, 0.0, 0.0, 0.0, 0.0, 0.0, 0.0, 0.0, 0.0, 0.0, 0.0, 0.0, 0.0, 0.0, 0.0, 0.0, 0.0, 0.0, 0.0, 0.0, 0.0, 0.0, 0.0, 0.0, 0.0, 0.0, 0.0, 0.0, 0.0, 0.0, 0.0, 0.0, 0.0, 0.0, 0.0, 0.0, 0.0, 0.0, 0.0, 0.0, 0.0, 0.0, 0.0, 0.0, 0.0, 0.0, 0.0, 0.0, 0.0, 0.0, 0.0, 0.0, 0.0, 0.0, 0.0, 0.0, 0.0, 0.0, 0.0, 0.0, 0.0, 0.0, 0.0, 0.0, 0.0, 0.0, 0.0, 0.0, 0.0, 0.0, 0.0, 0.0, 0.0, 0.0, 0.0, 0.0, 0.0, 0.0, 0.0, 0.0, 0.0, 0.0, 0.0, 0.0, 0.0, 0.0, 0.0, 0.0, 0.0, 0.0, 0.7455, 0.5625, 0.7188, 0.5625, 0.7188, 0.625, 0.7452, 0.625, 0.7418, 0.8125, 0.7188, 0.8125, 0.7188, 0.875, 0.7378, 0.875, 0.7188, 0.6875, 0.6875, 0.6875, 0.6875, 0.7447, 0.7188, 0.7447, 0.7188, 0.625, 0.6875, 0.625, 0.6875, 0.6875, 0.7188, 0.6875, 0.7188, 0.5625, 0.6875, 0.5625, 0.6875, 0.625, 0.7188, 0.625, 0.7187, 0.5044, 0.6875, 0.5044, 0.6875, 0.5625, 0.7188, 0.5625, 0.7188, 0.875, 0.6875, 0.875, 0.6875, 0.9375, 0.7054, 0.9375, 0.7188, 0.8125, 0.6875, 0.8125, 0.6875, 0.875, 0.7188, 0.875, 0.7188, 0.7447, 0.6875, 0.7447, 0.6875, 0.8125, 0.7188, 0.8125, 0.5312, 0.875, 0.5402, 0.9375, 0.5206, 0.9375, 0.5105, 0.875, 0.6875, 0.875, 0.6562, 0.875, 0.6672, 0.9375, 0.6875, 0.9375, 0.6875, 0.8125, 0.6562, 0.8125, 0.6562, 0.875, 0.6875, 0.875, 0.6875, 0.7447, 0.6562, 0.7446, 0.6562, 0.8125, 0.6875, 0.8125, 0.6875, 0.6875, 0.6562, 0.6875, 0.6562, 0.7446, 0.6875, 0.7447, 0.6875, 0.625, 0.6562, 0.625, 0.6562, 0.6875, 0.6875, 0.6875, 0.6875, 0.5625, 0.6562, 0.5625, 0.6562, 0.625, 0.6875, 0.625, 0.6875, 0.5044, 0.6562, 0.5045, 0.6562, 0.5625, 0.6875, 0.5625, 0.6204, 0.625, 0.5938, 0.625, 0.5938, 0.6875, 0.6199, 0.6875, 0.6207, 0.5625, 0.5938, 0.5625, 0.5938, 0.625, 0.6204, 0.625, 0.6207, 0.5045, 0.5937, 0.5045, 0.5938, 0.5625, 0.6207, 0.5625, 0.6562, 0.5045, 0.6562, 0.5, 0.6295, 0.5, 0.6294, 0.5045, 0.6172, 0.8125, 0.5938, 0.8125, 0.5938, 0.875, 0.6137, 0.875, 0.619, 0.7446, 0.5937, 0.7445, 0.5938, 0.8125, 0.6172, 0.8125, 0.6199, 0.6875, 0.5938, 0.6875, 0.5937, 0.7445, 0.619, 0.7446, 0.6562, 0.8125, 0.6328, 0.8125, 0.6364, 0.875, 0.6562, 0.875, 0.6562, 0.7446, 0.6311, 0.7446, 0.6328, 0.8125, 0.6562, 0.8125, 0.6562, 0.6875, 0.6303, 0.6875, 0.6311, 0.7446, 0.6562, 0.7446, 0.6562, 0.625, 0.6299, 0.625, 0.6303, 0.6875, 0.6562, 0.6875, 0.6562, 0.5625, 0.6295, 0.5625, 0.6299, 0.625, 0.6562, 0.625, 0.6562, 0.5045, 0.6294, 0.5045, 0.6295, 0.5625, 0.6562, 0.5625, 0.6562, 0.875, 0.6364, 0.875, 0.6473, 0.9375, 0.6672, 0.9375, 0.5938, 0.625, 0.5625, 0.625, 0.5625, 0.6875, 0.5938, 0.6875, 0.5938, 0.5625, 0.5625, 0.5625, 0.5625, 0.625, 0.5938, 0.625, 0.5937, 0.5045, 0.5625, 0.5045, 0.5625, 0.5625, 0.5938, 0.5625, 0.5938, 0.875, 0.5625, 0.875, 0.5625, 0.9375, 0.5862, 0.9375, 0.5938, 0.8125, 0.5625, 0.8125, 0.5625, 0.875, 0.5938, 0.875, 0.5937, 0.7445, 0.5625, 0.7445, 0.5625, 0.8125, 0.5938, 0.8125, 0.5938, 0.6875, 0.5625, 0.6875, 0.5625, 0.7445, 0.5937, 0.7445, 0.5625, 0.875, 0.5312, 0.875, 0.5416, 0.9375, 0.5625, 0.9375, 0.5625, 0.8125, 0.5312, 0.8125, 0.5312, 0.875, 0.5625, 0.875, 0.5625, 0.7445, 0.5312, 0.7444, 0.5312, 0.8125, 0.5625, 0.8125, 0.5625, 0.6875, 0.5312, 0.6875, 0.5312, 0.7444, 0.5625, 0.7445, 0.5625, 0.625, 0.5312, 0.625, 0.5312, 0.6875, 0.5625, 0.6875, 0.5625, 0.5625, 0.5312, 0.5625, 0.5312, 0.625, 0.5625, 0.625, 0.5625, 0.5045, 0.5312, 0.5043, 0.5312, 0.5625, 0.5625, 0.5625, 0.5312, 0.5625, 0.5312, 0.625, 0.5043, 0.625, 0.504, 0.5625, 0.5312, 0.5044, 0.5312, 0.5625, 0.504, 0.5625, 0.504, 0.5043, 0.5312, 0.5043, 0.5312, 0.5, 0.504, 0.5, 0.504, 0.5043, 0.5312, 0.8125, 0.5312, 0.875, 0.5105, 0.875, 0.5072, 0.8125, 0.5312, 0.7444, 0.5312, 0.8125, 0.5072, 0.8125, 0.5054, 0.7444, 0.5312, 0.6875, 0.5312, 0.7444, 0.5054, 0.7444, 0.5048, 0.6875, 0.5312, 0.625, 0.5312, 0.6875, 0.5048, 0.6875, 0.5043, 0.625, 0.0, 0.0, 0.2918, 0.2351, 0.2817, 0.2371, 0.0, 0.0, 0.0, 0.0, 0.2646, 0.249, 0.2738, 0.2433, 0.0, 0.0, 0.6137, 0.875, 0.5938, 0.875, 0.5862, 0.9375, 0.6028, 0.9375, 0.0, 0.0, 0.2738, 0.2433, 0.2747, 0.2313, 0.0, 0.0, 0.0, 0.0, 0.2854, 0.2266, 0.3017, 0.2299, 0.0, 0.0, 0.0, 0.0, 0.2969, 0.2065, 0.3063, 0.2055, 0.0, 0.0, 0.0, 0.0, 0.0, 0.0, 0.3017, 0.2299, 0.3019, 0.2196, 0.7455, 0.5044, 0.7455, 0.5, 0.7188, 0.5, 0.7187, 0.5044, 0.7455, 0.5044, 0.7187, 0.5044, 0.7188, 0.5625, 0.7455, 0.5625, 0.7448, 0.6875, 0.7188, 0.6875, 0.7188, 0.7447, 0.7441, 0.7447, 0.7452, 0.625, 0.7188, 0.625, 0.7188, 0.6875, 0.7448, 0.6875, 0.7441, 0.7447, 0.7418, 0.8125, 0.7188, 0.8125, 0.7187, 0.7447, 0.0, 0.0, 0.3019, 0.2196, 0.2969, 0.2065, 0.0, 0.0, 0.7441, 0.7447, 0.7188, 0.7447, 0.7188, 0.8125, 0.7418, 0.8125, 0.7455, 0.5625, 0.7452, 0.625, 0.7188, 0.625, 0.7188, 0.5625, 0.7188, 0.6875, 0.7187, 0.7447, 0.6875, 0.7447, 0.6875, 0.6875, 0.7188, 0.625, 0.7188, 0.6875, 0.6875, 0.6875, 0.6875, 0.625, 0.7188, 0.5625, 0.7188, 0.625, 0.6875, 0.625, 0.6875, 0.5625, 0.7187, 0.5044, 0.7188, 0.5625, 0.6875, 0.5625, 0.6875, 0.5044, 0.6562, 0.875, 0.6875, 0.875, 0.6875, 0.9375, 0.6663, 0.9375, 0.7188, 0.875, 0.7079, 0.9375, 0.6875, 0.9375, 0.6875, 0.875, 0.7188, 0.8125, 0.7188, 0.875, 0.6875, 0.875, 0.6875, 0.8125, 0.7187, 0.7447, 0.7188, 0.8125, 0.6875, 0.8125, 0.6875, 0.7447, 0.7079, 0.9375, 0.7188, 0.875, 0.7378, 0.875, 0.7261, 0.9375, 0.6875, 0.8125, 0.6875, 0.875, 0.6562, 0.875, 0.6562, 0.8125, 0.6875, 0.7447, 0.6875, 0.8125, 0.6562, 0.8125, 0.6562, 0.7446, 0.6875, 0.6875, 0.6875, 0.7447, 0.6562, 0.7446, 0.6562, 0.6875, 0.6875, 0.625, 0.6875, 0.6875, 0.6562, 0.6875, 0.6562, 0.625, 0.6875, 0.5625, 0.6875, 0.625, 0.6562, 0.625, 0.6562, 0.5625, 0.6875, 0.5044, 0.6875, 0.5625, 0.6562, 0.5625, 0.6562, 0.5045, 0.6204, 0.625, 0.6199, 0.6875, 0.5938, 0.6875, 0.5938, 0.625, 0.6207, 0.5625, 0.6204, 0.625, 0.5938, 0.625, 0.5938, 0.5625, 0.6207, 0.5046, 0.6207, 0.5625, 0.5938, 0.5625, 0.5937, 0.5046, 0.6562, 0.5045, 0.6294, 0.5046, 0.6295, 0.5, 0.6562, 0.5, 0.6173, 0.8125, 0.6138, 0.875, 0.5938, 0.875, 0.5938, 0.8125, 0.619, 0.7446, 0.6173, 0.8125, 0.5938, 0.8125, 0.5937, 0.7445, 0.6199, 0.6875, 0.619, 0.7446, 0.5937, 0.7445, 0.5938, 0.6875, 0.6562, 0.875, 0.6663, 0.9375, 0.6473, 0.9375, 0.6363, 0.875, 0.6562, 0.8125, 0.6562, 0.875, 0.6363, 0.875, 0.6328, 0.8125, 0.6562, 0.7446, 0.6562, 0.8125, 0.6328, 0.8125, 0.6311, 0.7446, 0.6562, 0.6875, 0.6562, 0.7446, 0.6311, 0.7446, 0.6303, 0.6875, 0.6562, 0.625, 0.6562, 0.6875, 0.6303, 0.6875, 0.6298, 0.625, 0.6562, 0.5625, 0.6562, 0.625, 0.6298, 0.625, 0.6295, 0.5625, 0.6562, 0.5045, 0.6562, 0.5625, 0.6295, 0.5625, 0.6294, 0.5046, 0.5938, 0.625, 0.5938, 0.6875, 0.5625, 0.6875, 0.5625, 0.625, 0.5938, 0.5625, 0.5938, 0.625, 0.5625, 0.625, 0.5625, 0.5625, 0.5937, 0.5046, 0.5938, 0.5625, 0.5625, 0.5625, 0.5625, 0.5045, 0.5938, 0.875, 0.5845, 0.9375, 0.5625, 0.9375, 0.5625, 0.875, 0.5938, 0.8125, 0.5938, 0.875, 0.5625, 0.875, 0.5625, 0.8125, 0.5937, 0.7445, 0.5938, 0.8125, 0.5625, 0.8125, 0.5625, 0.7444, 0.5938, 0.6875, 0.5937, 0.7445, 0.5625, 0.7444, 0.5625, 0.6875, 0.5625, 0.875, 0.5625, 0.9375, 0.5402, 0.9375, 0.5312, 0.875, 0.5625, 0.8125, 0.5625, 0.875, 0.5312, 0.875, 0.5312, 0.8125, 0.5625, 0.7444, 0.5625, 0.8125, 0.5312, 0.8125, 0.5312, 0.7444, 0.5625, 0.6875, 0.5625, 0.7444, 0.5312, 0.7444, 0.5312, 0.6875, 0.5625, 0.625, 0.5625, 0.6875, 0.5312, 0.6875, 0.5312, 0.625, 0.5625, 0.5625, 0.5625, 0.625, 0.5312, 0.625, 0.5312, 0.5625, 0.5625, 0.5045, 0.5625, 0.5625, 0.5312, 0.5625, 0.5312, 0.5044, 0.5312, 0.625, 0.5043, 0.625, 0.5048, 0.6875, 0.5312, 0.6875, 0.5312, 0.5625, 0.504, 0.5625, 0.5043, 0.625, 0.5312, 0.625, 0.5312, 0.5043, 0.504, 0.5043, 0.504, 0.5625, 0.5312, 0.5625, 0.5312, 0.875, 0.5105, 0.875, 0.5206, 0.9375, 0.5416, 0.9375, 0.5312, 0.8125, 0.5072, 0.8125, 0.5105, 0.875, 0.5312, 0.875, 0.5312, 0.7444, 0.5054, 0.7444, 0.5072, 0.8125, 0.5312, 0.8125, 0.5312, 0.6875, 0.5048, 0.6875, 0.5054, 0.7444, 0.5312, 0.7444, 0.6138, 0.875, 0.603, 0.9375, 0.5845, 0.9375, 0.5938, 0.875, 0.7455, 0.5044, 0.7187, 0.5044, 0.7188, 0.5, 0.7455, 0.5, 0.7455, 0.5044, 0.7455, 0.5625, 0.7188, 0.5625, 0.7187, 0.5044, 0.7448, 0.6875, 0.7441, 0.7447, 0.7187, 0.7447, 0.7188, 0.6875, 0.7418, 0.8125, 0.7378, 0.875, 0.7188, 0.875, 0.7188, 0.8125, 0.7452, 0.625, 0.7448, 0.6875, 0.7188, 0.6875, 0.7188, 0.625, 0.0, 0.0, 0.0, 0.0, 0.2747, 0.2313, 0.2813, 0.2268, 0.0, 0.0, 0.0, 0.0, 0.3131, 0.2178, 0.316, 0.2298, 0.0, 0.0, 0.316, 0.2298, 0.3148, 0.2397, 0.0, 0.0, 0.7187, 0.5044, 0.6875, 0.5044, 0.6875, 0.5, 0.7188, 0.5, 0.6875, 0.5044, 0.6562, 0.5045, 0.6562, 0.5, 0.6875, 0.5, 0.6207, 0.5046, 0.5937, 0.5046, 0.5938, 0.5, 0.6207, 0.5, 0.5937, 0.5046, 0.5625, 0.5045, 0.5625, 0.5, 0.5938, 0.5, 0.5625, 0.5045, 0.5312, 0.5044, 0.5312, 0.5, 0.5625, 0.5, 0.0, 0.0, 0.0, 0.0, 0.3237, 0.2172, 0.3131, 0.2178, 0.5312, 0.5044, 0.504, 0.5043, 0.504, 0.5, 0.5312, 0.5, 0.5625, 0.5045, 0.5625, 0.5, 0.5312, 0.5, 0.5312, 0.5043, 0.5937, 0.5045, 0.5938, 0.5, 0.5625, 0.5, 0.5625, 0.5045, 0.6207, 0.5045, 0.6207, 0.5, 0.5938, 0.5, 0.5937, 0.5045, 0.6875, 0.5044, 0.6875, 0.5, 0.6562, 0.5, 0.6562, 0.5045, 0.7187, 0.5044, 0.7188, 0.5, 0.6875, 0.5, 0.6875, 0.5044, 0.0, 0.0, 0.0, 0.0, 0.3148, 0.2397, 0.2968, 0.2355, 0.0, 0.0, 0.0, 0.0, 0.2817, 0.2371, 0.2777, 0.2467, 0.0, 0.0, 0.0, 0.0, 0.2777, 0.2467, 0.2659, 0.2502, 0.2969, 0.2065, 0.7189, 0.5, 0.7452, 0.5, 0.3063, 0.2055, 0.3019, 0.2196, 0.6877, 0.5, 0.7189, 0.5, 0.2969, 0.2065, 0.6877, 0.5, 0.6875, 0.5, 0.7188, 0.5, 0.7189, 0.5, 0.6875, 0.5, 0.6877, 0.5, 0.6561, 0.5, 0.6562, 0.5, 0.6877, 0.5, 0.3019, 0.2196, 0.3017, 0.2299, 0.6561, 0.5, 0.504, 0.5, 0.5042, 0.5, 0.5312, 0.5, 0.5312, 0.5, 0.6202, 0.5, 0.2813, 0.2268, 0.2747, 0.2313, 0.5934, 0.5, 0.6292, 0.5, 0.6295, 0.5, 0.6562, 0.5, 0.6561, 0.5, 0.2854, 0.2266, 0.6292, 0.5, 0.6561, 0.5, 0.3017, 0.2299, 0.2738, 0.2433, 0.5623, 0.5, 0.5934, 0.5, 0.2747, 0.2313, 0.5623, 0.5, 0.5625, 0.5, 0.5938, 0.5, 0.5934, 0.5, 0.2646, 0.249, 0.5311, 0.5, 0.5623, 0.5, 0.2738, 0.2433, 0.5311, 0.5, 0.5312, 0.5, 0.5625, 0.5, 0.5623, 0.5, 0.5042, 0.5, 0.257, 0.2548, 0.2659, 0.2502, 0.5312, 0.5, 0.7189, 0.5, 0.7188, 0.5, 0.7455, 0.5, 0.7452, 0.5, 0.6207, 0.5, 0.6202, 0.5, 0.5934, 0.5, 0.5938, 0.5, 0.7188, 0.5, 0.7189, 0.5, 0.7452, 0.5, 0.7455, 0.5, 0.6875, 0.5, 0.6877, 0.5, 0.7189, 0.5, 0.7188, 0.5, 0.6877, 0.5, 0.316, 0.2298, 0.3131, 0.2178, 0.7189, 0.5, 0.316, 0.2298, 0.6877, 0.5, 0.6561, 0.5, 0.3148, 0.2397, 0.6877, 0.5, 0.6875, 0.5, 0.6562, 0.5, 0.6561, 0.5, 0.2918, 0.2351, 0.6203, 0.5, 0.5935, 0.5, 0.2817, 0.2371, 0.6292, 0.5, 0.2968, 0.2355, 0.3148, 0.2397, 0.6561, 0.5, 0.6295, 0.5, 0.6292, 0.5, 0.6561, 0.5, 0.6562, 0.5, 0.5625, 0.5, 0.5623, 0.5, 0.5935, 0.5, 0.5938, 0.5, 0.5623, 0.5, 0.2777, 0.2467, 0.2817, 0.2371, 0.5935, 0.5, 0.5312, 0.5, 0.5312, 0.5, 0.5623, 0.5, 0.5625, 0.5, 0.5312, 0.5, 0.2659, 0.2502, 0.2777, 0.2467, 0.5623, 0.5, 0.5043, 0.5, 0.504, 0.5, 0.5312, 0.5, 0.5311, 0.5, 0.2568, 0.2547, 0.5043, 0.5, 0.5311, 0.5, 0.2646, 0.249, 0.6203, 0.5, 0.6207, 0.5, 0.5938, 0.5, 0.5935, 0.5, 0.7189, 0.5, 0.3131, 0.2178, 0.3237, 0.2172, 0.7452, 0.5, 0.0, 0.0, 0.2568, 0.2547, 0.2646, 0.249, 0.0, 0.0, 0.7455, 0.5625, 0.75, 0.5627, 0.75, 0.5044, 0.7455, 0.5044, 0.6028, 0.9375, 0.625, 0.9375, 0.625, 0.8753, 0.6137, 0.875, 0.625, 0.9375, 0.6473, 0.9375, 0.6364, 0.875, 0.625, 0.8753, 0.6137, 0.875, 0.625, 0.8753, 0.625, 0.8128, 0.6172, 0.8125, 0.625, 0.8753, 0.6364, 0.875, 0.6328, 0.8125, 0.625, 0.8128, 0.6172, 0.8125, 0.625, 0.8128, 0.625, 0.7449, 0.619, 0.7446, 0.625, 0.8128, 0.6328, 0.8125, 0.6311, 0.7446, 0.625, 0.7449, 0.619, 0.7446, 0.625, 0.7449, 0.625, 0.6878, 0.6199, 0.6875, 0.625, 0.7449, 0.6311, 0.7446, 0.6303, 0.6875, 0.625, 0.6878, 0.6199, 0.6875, 0.625, 0.6878, 0.625, 0.6253, 0.6204, 0.625, 0.625, 0.6878, 0.6303, 0.6875, 0.6299, 0.625, 0.625, 0.6253, 0.6204, 0.625, 0.625, 0.6253, 0.625, 0.5627, 0.6207, 0.5625, 0.625, 0.6253, 0.6299, 0.625, 0.6295, 0.5625, 0.625, 0.5627, 0.6207, 0.5625, 0.625, 0.5627, 0.625, 0.5046, 0.6207, 0.5045, 0.625, 0.5627, 0.6295, 0.5625, 0.6294, 0.5045, 0.625, 0.5046, 0.5206, 0.9375, 0.5001, 0.9377, 0.5, 0.8752, 0.5105, 0.875, 0.5001, 0.9377, 0.5206, 0.9375, 0.5105, 0.875, 0.5, 0.8752, 0.5105, 0.875, 0.5, 0.8752, 0.5, 0.8128, 0.5072, 0.8125, 0.5, 0.8752, 0.5105, 0.875, 0.5072, 0.8125, 0.5, 0.8128, 0.5072, 0.8125, 0.5, 0.8128, 0.4998, 0.7446, 0.5054, 0.7444, 0.5, 0.8128, 0.5072, 0.8125, 0.5054, 0.7444, 0.4998, 0.7446, 0.5054, 0.7444, 0.4998, 0.7446, 0.5, 0.6877, 0.5048, 0.6875, 0.4998, 0.7446, 0.5054, 0.7444, 0.5048, 0.6875, 0.5, 0.6877, 0.5048, 0.6875, 0.5, 0.6877, 0.5, 0.6253, 0.5043, 0.625, 0.5, 0.6877, 0.5048, 0.6875, 0.5043, 0.625, 0.5, 0.6253, 0.5043, 0.625, 0.5, 0.6253, 0.5, 0.5627, 0.504, 0.5625, 0.5, 0.6253, 0.5043, 0.625, 0.504, 0.5625, 0.5, 0.5627, 0.504, 0.5625, 0.5, 0.5627, 0.5, 0.5045, 0.504, 0.5043, 0.5, 0.5627, 0.504, 0.5625, 0.504, 0.5043, 0.5, 0.5045, 0.7261, 0.9375, 0.7499, 0.9378, 0.75, 0.8753, 0.7378, 0.875, 0.7378, 0.875, 0.75, 0.8753, 0.75, 0.8128, 0.7418, 0.8125, 0.7418, 0.8125, 0.75, 0.8128, 0.7502, 0.7449, 0.7441, 0.7447, 0.7441, 0.7447, 0.7502, 0.7449, 0.75, 0.6878, 0.7448, 0.6875, 0.7448, 0.6875, 0.75, 0.6878, 0.75, 0.6252, 0.7452, 0.625, 0.7452, 0.625, 0.75, 0.6252, 0.75, 0.5627, 0.7455, 0.5625, 0.0, 0.0, 0.7499, 0.9378, 0.7261, 0.9375, 0.0, 0.0, 0.625, 0.9375, 0.0, 0.0, 0.0, 0.0, 0.6473, 0.9375, 0.75, 0.5626, 0.7455, 0.5625, 0.7455, 0.5044, 0.75, 0.5044, 0.6473, 0.9375, 0.625, 0.9375, 0.625, 0.8753, 0.6363, 0.875, 0.625, 0.9375, 0.603, 0.9375, 0.6138, 0.875, 0.625, 0.8753, 0.6363, 0.875, 0.625, 0.8753, 0.625, 0.8128, 0.6328, 0.8125, 0.625, 0.8753, 0.6138, 0.875, 0.6173, 0.8125, 0.625, 0.8128, 0.6328, 0.8125, 0.625, 0.8128, 0.625, 0.7449, 0.6311, 0.7446, 0.625, 0.8128, 0.6173, 0.8125, 0.619, 0.7446, 0.625, 0.7449, 0.6311, 0.7446, 0.625, 0.7449, 0.625, 0.6878, 0.6303, 0.6875, 0.625, 0.7449, 0.619, 0.7446, 0.6199, 0.6875, 0.625, 0.6878, 0.6303, 0.6875, 0.625, 0.6878, 0.625, 0.6253, 0.6298, 0.625, 0.625, 0.6878, 0.6199, 0.6875, 0.6204, 0.625, 0.625, 0.6253, 0.6298, 0.625, 0.625, 0.6253, 0.625, 0.5626, 0.6295, 0.5625, 0.625, 0.6253, 0.6204, 0.625, 0.6207, 0.5625, 0.625, 0.5626, 0.6295, 0.5625, 0.625, 0.5626, 0.625, 0.5046, 0.6294, 0.5046, 0.625, 0.5626, 0.6207, 0.5625, 0.6207, 0.5046, 0.625, 0.5046, 0.7499, 0.9378, 0.7261, 0.9375, 0.7378, 0.875, 0.75, 0.8753, 0.625, 0.9375, 0.6028, 0.9375, 0.0, 0.0, 0.0, 0.0, 0.75, 0.8753, 0.7378, 0.875, 0.7418, 0.8125, 0.75, 0.8128, 0.75, 0.8128, 0.7418, 0.8125, 0.7441, 0.7447, 0.7502, 0.7449, 0.7502, 0.7449, 0.7441, 0.7447, 0.7448, 0.6875, 0.75, 0.6877, 0.75, 0.6877, 0.7448, 0.6875, 0.7452, 0.625, 0.75, 0.6252, 0.75, 0.6252, 0.7452, 0.625, 0.7455, 0.5625, 0.75, 0.5626, 0.5001, 0.9377, 0.0, 0.0, 0.0, 0.0, 0.5206, 0.9375, 0.5001, 0.9377, 0.5206, 0.9375, 0.0, 0.0, 0.0, 0.0, 0.3031, 0.2021, 0.3063, 0.2055, 0.7452, 0.5, 0.7462, 0.4976, 0.7462, 0.4976, 0.7452, 0.5, 0.7455, 0.5, 0.75, 0.5, 0.6202, 0.5, 0.6217, 0.4976, 0.2783, 0.2227, 0.2813, 0.2268, 0.6217, 0.4976, 0.6292, 0.5, 0.2854, 0.2266, 0.2783, 0.2227, 0.6207, 0.5, 0.625, 0.5, 0.6217, 0.4976, 0.6202, 0.5, 0.625, 0.5, 0.6295, 0.5, 0.6292, 0.5, 0.6217, 0.4976, 0.5042, 0.5, 0.4986, 0.4984, 0.2529, 0.2529, 0.257, 0.2548, 0.4986, 0.4984, 0.5043, 0.5, 0.2568, 0.2547, 0.2529, 0.2529, 0.504, 0.5, 0.5, 0.5, 0.4986, 0.4984, 0.5042, 0.5, 0.5, 0.5, 0.504, 0.5, 0.5043, 0.5, 0.4986, 0.4984, 0.75, 0.5, 0.7455, 0.5, 0.7452, 0.5, 0.7462, 0.4976, 0.7462, 0.4976, 0.7452, 0.5, 0.3237, 0.2172, 0.3205, 0.2137, 0.6203, 0.5, 0.6219, 0.4978, 0.625, 0.5, 0.6207, 0.5, 0.6219, 0.4978, 0.6292, 0.5, 0.6295, 0.5, 0.625, 0.5, 0.2918, 0.2351, 0.2895, 0.2314, 0.6219, 0.4978, 0.6203, 0.5, 0.2895, 0.2314, 0.2968, 0.2355, 0.6292, 0.5, 0.6219, 0.4978, 0.75, 0.5, 0.7455, 0.5, 0.7455, 0.5044, 0.75, 0.5044, 0.0, 0.0, 0.2783, 0.2227, 0.2854, 0.2266, 0.0, 0.0, 0.2813, 0.2268, 0.2783, 0.2227, 0.6207, 0.5045, 0.625, 0.5046, 0.625, 0.5, 0.6207, 0.5, 0.625, 0.5046, 0.6294, 0.5045, 0.6295, 0.5, 0.625, 0.5, 0.0, 0.0, 0.3063, 0.2055, 0.3031, 0.2021, 0.504, 0.5043, 0.5, 0.5045, 0.5, 0.5, 0.504, 0.5, 0.5, 0.5045, 0.504, 0.5043, 0.504, 0.5, 0.5, 0.5, 0.75, 0.5044, 0.7455, 0.5044, 0.7455, 0.5, 0.75, 0.5, 0.0, 0.0, 0.3205, 0.2137, 0.3237, 0.2172, 0.6207, 0.5, 0.625, 0.5, 0.625, 0.5046, 0.6207, 0.5046, 0.625, 0.5, 0.6295, 0.5, 0.6294, 0.5046, 0.625, 0.5046, 0.0, 0.0, 0.2895, 0.2314, 0.2918, 0.2351, 0.0, 0.0, 0.2968, 0.2355, 0.2895, 0.2314, 0.0, 0.0, 0.2529, 0.2529, 0.2568, 0.2547, 0.0, 0.0, 0.257, 0.2548, 0.2529, 0.2529, 0.0, 0.0, 0.0, 0.0, 0.2659, 0.2502, 0.257, 0.2548, 0.0, 0.0, 0.0, 0.0, 0.0, 0.0, 0.0, 0.0, 0.0, 0.0, 0.0, 0.0, 0.0, 0.0, 0.0, 0.0, 0.0, 0.0, 0.0, 0.0, 0.0, 0.0, 0.0, 0.0, 0.0, 0.0, 0.0, 0.0, 0.0, 0.0, 0.0, 0.0, 0.0, 0.0, 0.0, 0.0, 0.0, 0.0, 0.0, 0.0, 0.0, 0.0, 0.0, 0.0, 0.0, 0.0, 0.0, 0.0, 0.0, 0.0, 0.0, 0.0, 0.0, 0.0, 0.0, 0.0, 0.0, 0.0, 0.0, 0.0, 0.0, 0.0, 0.0, 0.0, 0.0, 0.0, 0.0, 0.0, 0.0, 0.0, 0.0, 0.0, 0.0, 0.0, 0.0, 0.0, 0.0, 0.0, 0.0, 0.0, 0.0, 0.0, 0.0, 0.0, 0.0, 0.0, 0.0, 0.0, 0.0, 0.0, 0.0, 0.0, 0.0, 0.0, 0.0, 0.0, 0.0, 0.0, 0.0, 0.0, 0.0, 0.0, 0.0, 0.0, 0.0, 0.0, 0.0, 0.0, 0.0, 0.0, 0.0, 0.0, 0.0, 0.0, 0.0, 0.0, 0.0, 0.0, 0.0, 0.0, 0.0, 0.0, 0.0, 0.0, 0.0, 0.0, 0.0, 0.0, 0.7054, 0.9375, 0.7188, 0.9375, 0.7378, 0.875, 0.7188, 0.875, 0.625, 0.9375, 0.0, 0.0, 0.0, 0.0, 0.603, 0.9375, 0.625, 0.9375, 0.6473, 0.9375, 0.0, 0.0, 0.0, 0.0, 0.7499, 0.9378, 0.0, 0.0, 0.0, 0.0, 0.7261, 0.9375, 0.0, 0.0, 0.0, 0.0, 0.0, 0.0, 0.0, 0.0, 0.0, 0.0, 0.0, 0.0, 0.0, 0.0, 0.0, 0.0, 0.0, 0.0, 0.0, 0.0, 0.0, 0.0, 0.0, 0.0, 0.0, 0.0, 0.0, 0.0, 0.0, 0.0, 0.0, 0.0, 0.0, 0.0, 0.0, 0.0, 0.0, 0.0, 0.0, 0.0, 0.0, 0.0, 0.0, 0.0, 0.0, 0.0, 0.0, 0.0, 0.0, 0.0, 0.0, 0.0, 0.0, 0.0, 0.0, 0.0, 0.0, 0.0, 0.0, 0.0, 0.0, 0.0, 0.0, 0.0, 0.0, 0.0, 0.0, 0.0, 0.0, 0.0, 0.0, 0.0, 0.0, 0.0, 0.0, 0.0, 0.0, 0.0, 0.0, 0.0, 0.0, 0.0, 0.0, 0.0, 0.0, 0.0, 0.0, 0.0, 0.0, 0.0, 0.0, 0.0, 0.0, 0.0, 0.0, 0.0, 0.0, 0.0, 0.0, 0.0, 0.0, 0.0, 0.0, 0.0, 0.0, 0.0, 0.0, 0.0, 0.0, 0.0, 0.0, 0.0, 0.0, 0.0, 0.0, 0.0, 0.0, 0.0, 0.0, 0.0, 0.0, 0.0, 0.0, 0.0, 0.0, 0.0, 0.0, 0.0, 0.0, 0.0, 0.0, 0.0, 0.0, 0.0, 0.0, 0.0, 0.0, 0.0, 0.0, 0.0, 0.0, 0.0, 0.0, 0.0, 0.0, 0.0, 0.0, 0.0, 0.0, 0.0, 0.0, 0.0, 0.0, 0.0, 0.0, 0.0, 0.0, 0.0, 0.0, 0.0, 0.0, 0.0, 0.0, 0.0, 0.0, 0.0, 0.0, 0.0, 0.0, 0.0, 0.0, 0.0, 0.0, 0.0, 0.0, 0.0, 0.0, 0.0, 0.0, 0.0, 0.0, 0.0, 0.0, 0.0, 0.0, 0.0, 0.0, 0.0, 0.0, 0.0, 0.0, 0.0, 0.0, 0.0, 0.0, 0.0, 0.0, 0.0, 0.0, 0.0, 0.0, 0.0, 0.0, 0.0, 0.0, 0.0, 0.0, 0.0, 0.0, 0.0, 0.0, 0.0, 0.0, 0.0, 0.6875, 0.9375, 0.7079, 0.9375, 0.7261, 0.9375, 0.0, 0.0, 0.6875, 0.9375, 0.0, 0.0, 0.6473, 0.9375, 0.6663, 0.9375, 0.7054, 0.9375, 0.6875, 0.9375, 0.0, 0.0, 0.7261, 0.9375, 0.6875, 0.9375, 0.6672, 0.9375, 0.6473, 0.9375, 0.0, 0.0, 0.5625, 0.9375, 0.0, 0.0, 0.6028, 0.9375, 0.5862, 0.9375, 0.5625, 0.9375, 0.5416, 0.9375, 0.5206, 0.9375, 0.0, 0.0, 0.5625, 0.9375, 0.0, 0.0, 0.5206, 0.9375, 0.5402, 0.9375, 0.5625, 0.9375, 0.5845, 0.9375, 0.603, 0.9375, 0.0, 0.0, 0.0, 0.0, 0.5625, 0.9375, 0.0, 0.0, 0.0, 0.0, 0.6875, 0.9375, 0.0, 0.0, 0.0, 0.0, 0.5625, 0.9375, 0.0, 0.0, 0.0, 0.0, 0.0, 0.0, 0.6875, 0.9375, 0.0, 0.0, 0.0, 0.0, 0.0, 0.0, 0.0, 0.0, 0.0, 0.0, 0.0, 0.0, 0.0, 0.0, 0.0, 0.0, 0.0, 0.0, 0.0, 0.0, 0.0, 0.0, 0.0, 0.0, 0.0, 0.0, 0.0, 0.0, 0.0, 0.0, 0.0, 0.0, 0.0, 0.0, 0.0, 0.0, 0.0, 0.0, 0.0, 0.0, 0.0, 0.0, 0.0, 0.0, 0.0, 0.0, 0.0, 0.0, 0.0, 0.0, 0.0, 0.0, 0.0, 0.0, 0.0, 0.0, 0.0, 0.0, 0.0, 0.0, 0.0, 0.0, 0.0, 0.0, 0.0, 0.0, 0.0, 0.0, 0.0, 0.0, 0.0, 0.0, 0.0, 0.0, 0.0, 0.0, 0.0, 0.0, 0.0, 0.0, 0.0, 0.0, 0.0, 0.0, 0.0, 0.0, 0.0, 0.0, 0.0, 0.0, 0.0, 0.0, 0.0, 0.0, 0.0, 0.0, 0.0, 0.0, 0.0, 0.0, 0.0, 0.0, 0.0, 0.0, 0.0, 0.0, 0.0, 0.0, 0.0, 0.0, 0.0, 0.0, 0.0, 0.0, 0.0, 0.0, 0.0, 0.0, 0.0, 0.0, 0.0, 0.0, 0.0, 0.0, 0.0, 0.0, 0.0, 0.0, 0.0, 0.0, 0.0, 0.0, 0.0, 0.0, 0.0, 0.0, 0.0, 0.0, 0.0, 0.0, 0.0, 0.0, 0.0, 0.0, 0.0, 0.0, 0.0, 0.0, 0.0, 0.0, 0.0, 0.0, 0.0, 0.0, 0.0, 0.0, 0.0, 0.0, 0.0, 0.0, 0.0, 0.0, 0.0, 0.0, 0.0, 0.0, 0.0, 0.0, 0.0, 0.0, 0.0, 0.0, 0.0, 0.0, 0.0, 0.0, 0.0, 0.0, 0.0, 0.0, 0.0, 0.0, 0.0, 0.0, 0.0, 0.0, 0.0, 0.0, 0.0, 0.0, 0.0, 0.0, 0.0, 0.0, 0.0, 0.0, 0.0, 0.0, 0.0, 0.0, 0.0, 0.0, 0.0, 0.0, 0.0, 0.0, 0.0, 0.0, 0.0, 0.0, 0.0, 0.0, 0.0, 0.0, 0.0, 0.0, 0.0, 0.0, 0.0, 0.0, 0.0, 0.0, 0.0, 0.0, 0.0, 0.0, 0.0, 0.0, 0.0, 0.0, 0.0, 0.0, 0.0, 0.0, 0.0, 0.0, 0.0, 0.0, 0.0, 0.0, 0.0, 0.0, 0.0, 0.0, 0.0, 0.0, 0.0, 0.0, 0.0, 0.0, 0.0, 0.0, 0.0, 0.0, 0.0, 0.0, 0.0, 0.0, 0.5625, 0.9375, 0.5625, 1.0, 0.0, 0.0, 0.0, 0.0, 0.0, 0.0, 0.5625, 0.0, 0.5625, 0.0625, 0.0, 0.0, 0.0, 0.0, 0.5625, 0.0625, 0.5625, 0.125, 0.5625, 0.0, 0.625, 0.0, 0.625, 0.0625, 0.5625, 0.0625, 0.5625, 0.0625, 0.625, 0.0625, 0.625, 0.125, 0.5625, 0.125, 0.5625, 0.125, 0.625, 0.125, 0.625, 0.1875, 0.5625, 0.1875, 0.5625, 0.1875, 0.625, 0.1875, 0.625, 0.25, 0.5625, 0.25, 0.0, 0.0, 0.0, 0.0, 0.5625, 0.125, 0.5625, 0.1875, 0.0, 0.0, 0.5625, 0.1875, 0.5625, 0.25, 0.0, 0.0, 0.0, 0.0, 0.0, 0.0, 0.5625, 0.25, 0.5625, 0.3125, 0.0, 0.0, 0.0, 0.0, 0.5625, 0.3125, 0.5625, 0.375, 0.5625, 0.25, 0.625, 0.25, 0.625, 0.3125, 0.5625, 0.3125, 0.5625, 0.3125, 0.625, 0.3125, 0.625, 0.375, 0.5625, 0.375, 0.5625, 0.375, 0.625, 0.375, 0.625, 0.4375, 0.5625, 0.4375, 0.5625, 0.4375, 0.625, 0.4375, 0.625, 0.5, 0.5625, 0.5, 0.0, 0.0, 0.0, 0.0, 0.5625, 0.375, 0.5625, 0.4375, 0.0, 0.0, 0.5625, 0.4375, 0.5625, 0.5, 0.0, 0.0, 0.0, 0.0, 0.0, 0.0, 0.5625, 0.5, 0.5625, 0.5625, 0.0, 0.0, 0.0, 0.0, 0.5625, 0.5625, 0.5625, 0.625, 0.5625, 0.5, 0.625, 0.5, 0.625, 0.5625, 0.5625, 0.5625, 0.5625, 0.5625, 0.625, 0.5625, 0.625, 0.625, 0.5625, 0.625, 0.5625, 0.625, 0.625, 0.625, 0.625, 0.6875, 0.5625, 0.6875, 0.5625, 0.6875, 0.625, 0.6875, 0.625, 0.75, 0.5625, 0.75, 0.0, 0.0, 0.0, 0.0, 0.5625, 0.625, 0.5625, 0.6875, 0.0, 0.0, 0.5625, 0.6875, 0.5625, 0.75, 0.0, 0.0, 0.0, 0.0, 0.0, 0.0, 0.5625, 0.75, 0.5625, 0.8125, 0.0, 0.0, 0.0, 0.0, 0.5625, 0.8125, 0.5625, 0.875, 0.5625, 0.75, 0.625, 0.75, 0.625, 0.8125, 0.5625, 0.8125, 0.5625, 0.8125, 0.625, 0.8125, 0.625, 0.875, 0.5625, 0.875, 0.5625, 0.875, 0.625, 0.875, 0.625, 0.9375, 0.5625, 0.9375, 0.5625, 0.9375, 0.625, 0.9375, 0.625, 1.0, 0.5625, 1.0, 0.0, 0.0, 0.0, 0.0, 0.5625, 0.875, 0.5625, 0.9375, 0.6875, 0.5625, 0.75, 0.5625, 0.75, 0.625, 0.6875, 0.625, 0.75, 0.5625, 0.8125, 0.5625, 0.8125, 0.625, 0.75, 0.625, 0.6875, 0.625, 0.75, 0.625, 0.75, 0.6875, 0.6875, 0.6875, 0.75, 0.625, 0.8125, 0.625, 0.8125, 0.6875, 0.75, 0.6875, 0.625, 0.5, 0.6875, 0.5, 0.6875, 0.5625, 0.625, 0.5625, 0.6875, 0.5, 0.75, 0.5, 0.75, 0.5625, 0.6875, 0.5625, 0.75, 0.5, 0.8125, 0.5, 0.8125, 0.5625, 0.75, 0.5625, 0.8125, 0.5, 0.875, 0.5, 0.875, 0.5625, 0.8125, 0.5625, 0.8125, 0.5625, 0.875, 0.5625, 0.875, 0.625, 0.8125, 0.625, 0.8125, 0.625, 0.875, 0.625, 0.875, 0.6875, 0.8125, 0.6875, 0.8125, 0.6875, 0.875, 0.6875, 0.875, 0.75, 0.8125, 0.75, 0.75, 0.6875, 0.8125, 0.6875, 0.8125, 0.75, 0.75, 0.75, 0.6875, 0.6875, 0.75, 0.6875, 0.75, 0.75, 0.6875, 0.75, 0.625, 0.6875, 0.6875, 0.6875, 0.6875, 0.75, 0.625, 0.75, 0.625, 0.625, 0.6875, 0.625, 0.6875, 0.6875, 0.625, 0.6875, 0.625, 0.5625, 0.6875, 0.5625, 0.6875, 0.625, 0.625, 0.625, 0.0, 0.0, 0.0, 0.0, 0.0, 0.0, 0.0, 0.0, 0.0, 0.0, 0.0, 0.0])
me_newspaperboycap.update()

# ---- objects
ob_newspaperboycap = bpy.data.objects.new('NewspaperBoyCap', me_newspaperboycap)

# ---- transforms, parenting, visibility, modifiers, constraints
ob_newspaperboycap.location = (0.0, 0.0, 0.0)

# ---- collection membership
scene.collection.objects.link(ob_newspaperboycap)

# ---- scene / render settings (as saved in the file)
scene.frame_start = 1; scene.frame_end = 250; scene.frame_set(1)
scene.render.engine = 'BLENDER_EEVEE_NEXT'
scene.eevee.ray_tracing_options.trace_max_roughness = 0.0
bpy.context.view_layer.update()

# ---- added for rendering (the .blend has no active camera and no usable light): camera, sun
cam_auto = bpy.data.cameras.new('AutoCamera')
cam_auto.lens = 50.0
cam_auto.sensor_width = 36.0
cam_auto.clip_end = 1000.0
ob_auto_camera = bpy.data.objects.new('AutoCamera', cam_auto)
scene.collection.objects.link(ob_auto_camera)
ob_auto_camera.location = (0.325613, -0.411051, 0.317306)
ob_auto_camera.rotation_euler = (1.09748, -7.21219e-08, 0.694738)
scene.camera = ob_auto_camera
light_auto_sun = bpy.data.lights.new('AutoSun', 'SUN')
light_auto_sun.energy = 3.0
light_auto_sun.angle = 0.0523599
ob_auto_sun = bpy.data.objects.new('AutoSun', light_auto_sun)
scene.collection.objects.link(ob_auto_sun)
ob_auto_sun.rotation_euler = (0.872665, 0.174533, 0.523599)
bpy.context.view_layer.update()
